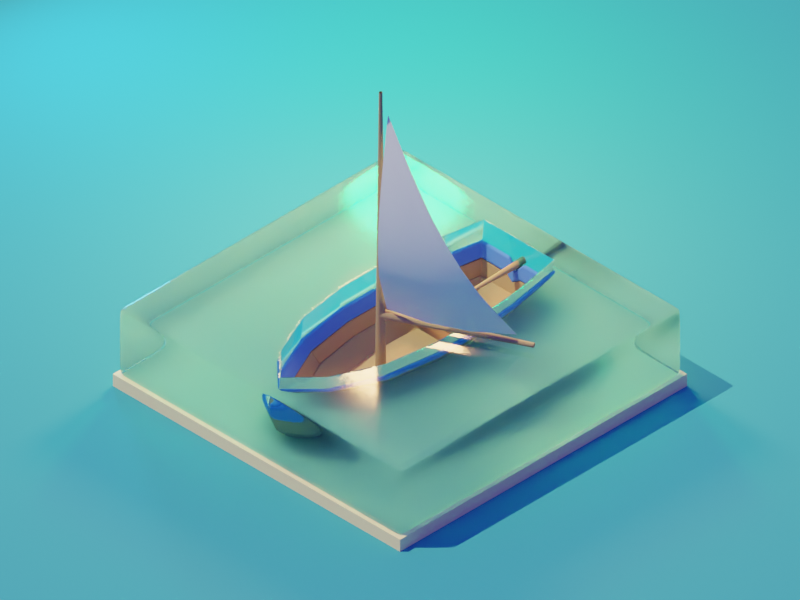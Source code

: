 # Source: 063-boat-2.blend  (saved by Blender 3.0.42; exported with 4.5.12 LTS)
import bpy
from mathutils import Matrix  # noqa: F401  (used for matrix-valued properties, if any)

bpy.ops.wm.read_factory_settings(use_empty=True)
scene = bpy.context.scene
scene.name = 'Scene'

# ---- collections
col_collection = bpy.data.collections.new('Collection'); scene.collection.children.link(col_collection)

# ---- materials (node trees are filled in below, after node groups)
mat_blue = bpy.data.materials.new('Blue')
mat_wood = bpy.data.materials.new('Wood')
mat_accent = bpy.data.materials.new('Accent')
mat_water = bpy.data.materials.new('Water')
mat_water.use_raytrace_refraction = True
mat_water.use_screen_refraction = True
mat_water.thickness_mode = 'SLAB'
mat_bg = bpy.data.materials.new('Bg')
mat_material_001 = bpy.data.materials.new('Material.001')

# ---- node groups
ng_auto_smooth = bpy.data.node_groups.new('Auto Smooth', 'GeometryNodeTree')
_s = ng_auto_smooth.interface.new_socket(name='Geometry', in_out='OUTPUT', socket_type='NodeSocketGeometry')
_s = ng_auto_smooth.interface.new_socket(name='Geometry', in_out='INPUT', socket_type='NodeSocketGeometry')
_s = ng_auto_smooth.interface.new_socket(name='Angle', in_out='INPUT', socket_type='NodeSocketFloat')
_s.subtype = 'ANGLE'
_s.min_value = 0.0
_s.max_value = 3.142
ng_auto_smooth.is_modifier = True
_N = ng_auto_smooth.nodes; _L = ng_auto_smooth.links
n0 = _N.new('NodeGroupOutput'); n0.name = 'Group Output'; n0.location = (480, -100)
n1 = _N.new('NodeGroupInput'); n1.name = 'Group Input'; n1.location = (-420, -300)
n2 = _N.new('NodeGroupInput'); n2.name = 'Group Input.001'; n2.location = (-60, -100)
n3 = _N.new('GeometryNodeSetShadeSmooth'); n3.name = 'Set Shade Smooth'; n3.location = (120, -100)
n3.domain = 'EDGE'
n4 = _N.new('GeometryNodeSetShadeSmooth'); n4.name = 'Set Shade Smooth.001'; n4.location = (300, -100)
n5 = _N.new('GeometryNodeInputMeshEdgeAngle'); n5.name = 'Edge Angle'; n5.location = (-420, -220)
n6 = _N.new('GeometryNodeInputEdgeSmooth'); n6.name = 'Is Edge Smooth'; n6.location = (-60, -160)
n7 = _N.new('GeometryNodeInputShadeSmooth'); n7.name = 'Is Face Smooth'; n7.location = (-240, -340)
n8 = _N.new('FunctionNodeBooleanMath'); n8.name = 'Boolean Math'; n8.location = (-60, -220)
n9 = _N.new('FunctionNodeCompare'); n9.name = 'Compare'; n9.location = (-240, -180)
n9.operation = 'LESS_EQUAL'
_L.new(n5.outputs[0], n9.inputs[0])
_L.new(n4.outputs[0], n0.inputs[0])
_L.new(n1.outputs[1], n9.inputs[1])
_L.new(n9.outputs[0], n8.inputs[0])
_L.new(n7.outputs[0], n8.inputs[1])
_L.new(n2.outputs[0], n3.inputs[0])
_L.new(n6.outputs[0], n3.inputs[1])
_L.new(n3.outputs[0], n4.inputs[0])
_L.new(n8.outputs[0], n3.inputs[2])
n0.is_active_output = True

# ---- material node trees
mat_blue.use_nodes = True; mat_blue.node_tree.nodes.clear()
_N = mat_blue.node_tree.nodes; _L = mat_blue.node_tree.links
n0 = _N.new('ShaderNodeBsdfPrincipled'); n0.name = 'Principled BSDF'; n0.location = (10, 300)
n0.distribution = 'GGX'
n0.subsurface_method = 'RANDOM_WALK_SKIN'
n0.inputs[0].default_value = (0.06789, 0.207, 0.8, 1.0)
n0.inputs[2].default_value = 1.0
n0.inputs[3].default_value = 1.45
n0.inputs[27].default_value = (0.0, 0.0, 0.0, 1.0)
n0.inputs[28].default_value = 1.0
n1 = _N.new('ShaderNodeOutputMaterial'); n1.name = 'Material Output'; n1.location = (300, 300)
_L.new(n0.outputs[0], n1.inputs[0])
n1.is_active_output = True
mat_wood.use_nodes = True; mat_wood.node_tree.nodes.clear()
_N = mat_wood.node_tree.nodes; _L = mat_wood.node_tree.links
n0 = _N.new('ShaderNodeBsdfPrincipled'); n0.name = 'Principled BSDF'; n0.location = (10, 300)
n0.distribution = 'GGX'
n0.subsurface_method = 'RANDOM_WALK_SKIN'
n0.inputs[0].default_value = (0.4079, 0.2614, 0.1379, 1.0)
n0.inputs[2].default_value = 1.0
n0.inputs[3].default_value = 1.45
n0.inputs[27].default_value = (0.0, 0.0, 0.0, 1.0)
n0.inputs[28].default_value = 1.0
n1 = _N.new('ShaderNodeOutputMaterial'); n1.name = 'Material Output'; n1.location = (300, 300)
_L.new(n0.outputs[0], n1.inputs[0])
n1.is_active_output = True
mat_accent.use_nodes = True; mat_accent.node_tree.nodes.clear()
_N = mat_accent.node_tree.nodes; _L = mat_accent.node_tree.links
n0 = _N.new('ShaderNodeBsdfPrincipled'); n0.name = 'Principled BSDF'; n0.location = (10, 300)
n0.distribution = 'GGX'
n0.subsurface_method = 'RANDOM_WALK_SKIN'
n0.inputs[2].default_value = 1.0
n0.inputs[3].default_value = 1.45
n0.inputs[27].default_value = (0.0, 0.0, 0.0, 1.0)
n0.inputs[28].default_value = 1.0
n1 = _N.new('ShaderNodeOutputMaterial'); n1.name = 'Material Output'; n1.location = (300, 300)
_L.new(n0.outputs[0], n1.inputs[0])
n1.is_active_output = True
mat_water.use_nodes = True; mat_water.node_tree.nodes.clear()
_N = mat_water.node_tree.nodes; _L = mat_water.node_tree.links
n0 = _N.new('ShaderNodeBsdfPrincipled'); n0.name = 'Principled BSDF'; n0.location = (10, 300)
n0.distribution = 'GGX'
n0.subsurface_method = 'RANDOM_WALK_SKIN'
n0.inputs[0].default_value = (0.1741, 0.8082, 1.0, 1.0)
n0.inputs[2].default_value = 0.1
n0.inputs[3].default_value = 1.45
n0.inputs[18].default_value = 1.0
n0.inputs[27].default_value = (0.0, 0.0, 0.0, 1.0)
n0.inputs[28].default_value = 1.0
n1 = _N.new('ShaderNodeOutputMaterial'); n1.name = 'Material Output'; n1.location = (300, 300)
_L.new(n0.outputs[0], n1.inputs[0])
n1.is_active_output = True
mat_bg.use_nodes = True; mat_bg.node_tree.nodes.clear()
_N = mat_bg.node_tree.nodes; _L = mat_bg.node_tree.links
n0 = _N.new('ShaderNodeBsdfPrincipled'); n0.name = 'Principled BSDF'; n0.location = (10, 300)
n0.distribution = 'GGX'
n0.subsurface_method = 'RANDOM_WALK_SKIN'
n0.inputs[0].default_value = (0.03721, 0.3025, 0.414, 1.0)
n0.inputs[2].default_value = 1.0
n0.inputs[3].default_value = 1.45
n0.inputs[27].default_value = (0.0, 0.0, 0.0, 1.0)
n0.inputs[28].default_value = 1.0
n1 = _N.new('ShaderNodeOutputMaterial'); n1.name = 'Material Output'; n1.location = (300, 300)
_L.new(n0.outputs[0], n1.inputs[0])
n1.is_active_output = True
mat_material_001.use_nodes = True; mat_material_001.node_tree.nodes.clear()
_N = mat_material_001.node_tree.nodes; _L = mat_material_001.node_tree.links
n0 = _N.new('ShaderNodeBsdfPrincipled'); n0.name = 'Principled BSDF'; n0.location = (10, 300)
n0.distribution = 'GGX'
n0.subsurface_method = 'RANDOM_WALK_SKIN'
n0.inputs[0].default_value = (1.0, 0.7849, 0.4353, 1.0)
n0.inputs[3].default_value = 1.45
n0.inputs[27].default_value = (0.0, 0.0, 0.0, 1.0)
n0.inputs[28].default_value = 1.0
n1 = _N.new('ShaderNodeOutputMaterial'); n1.name = 'Material Output'; n1.location = (300, 300)
_L.new(n0.outputs[0], n1.inputs[0])
n1.is_active_output = True

# ---- world
world_world = bpy.data.worlds.new('World'); scene.world = world_world
world_world.use_nodes = True; world_world.node_tree.nodes.clear()
_N = world_world.node_tree.nodes; _L = world_world.node_tree.links
n0 = _N.new('ShaderNodeOutputWorld'); n0.name = 'World Output'; n0.location = (300, 300)
n1 = _N.new('ShaderNodeBackground'); n1.name = 'Background'; n1.location = (10, 300)
n1.inputs[0].default_value = (0.1007, 0.08585, 0.5312, 1.0)
_L.new(n1.outputs[0], n0.inputs[0])
n0.is_active_output = True
world_world.color = (0.05088, 0.05088, 0.05088)
world_world.use_sun_shadow = False
world_world.sun_shadow_jitter_overblur = 0.0

# ---- cameras
cam_camera_001 = bpy.data.cameras.new('Camera.001')
cam_camera_001.type = 'ORTHO'
cam_camera_001.ortho_scale = 16.0

# ---- lights
light_sun = bpy.data.lights.new('Sun', 'SUN')
light_sun.color = (1.0, 0.9328, 0.5368)
light_sun.transmission_factor = 0.0
light_sun.energy = 3.0
light_sun.shadow_soft_size = 0.125
light_area = bpy.data.lights.new('Area', 'AREA')
light_area.color = (1.0, 0.4777, 0.163)
light_area.transmission_factor = 0.0
light_area.energy = 1178.0
light_area.shadow_soft_size = 2.55
light_area.shadow_maximum_resolution = 0.006
light_area.use_absolute_resolution = True
light_area.shape = 'DISK'
light_area.size = 2.55
light_area.size_y = 1.0
light_area_001 = bpy.data.lights.new('Area.001', 'AREA')
light_area_001.color = (0.09396, 0.6448, 1.0)
light_area_001.transmission_factor = 0.0
light_area_001.energy = 1178.0
light_area_001.shadow_soft_size = 2.55
light_area_001.shadow_maximum_resolution = 0.006
light_area_001.use_absolute_resolution = True
light_area_001.shape = 'DISK'
light_area_001.size = 2.55
light_area_001.size_y = 1.0
light_area_002 = bpy.data.lights.new('Area.002', 'AREA')
light_area_002.color = (0.003264, 1.0, 0.1917)
light_area_002.transmission_factor = 0.0
light_area_002.energy = 1178.0
light_area_002.shadow_soft_size = 2.55
light_area_002.shadow_maximum_resolution = 0.006
light_area_002.use_absolute_resolution = True
light_area_002.shape = 'DISK'
light_area_002.size = 2.55
light_area_002.size_y = 1.0

# ---- meshes
me_plane = bpy.data.meshes.new('Plane')
me_plane.from_pydata([(0.6872, -0.8488, -0.2803), (0.6872, -0.1045, -0.2803), (0.4371, 1.683, -0.2803), (0.5847, 0.9444, -0.2803), (0.53, -1.794, -0.2803), (0.1335, -2.607, -0.2803), (0.0, -2.767, -0.2803), (0.0, 1.683, -0.2803), (1.173, -1.042, 0.6519), (1.172, -0.1666, 0.6493), (0.8723, 2.2, 0.6545), (1.066, 1.045, 0.6501), (1.005, -2.186, 0.6558), (0.5728, -3.183, 0.6608), (0.002252, -3.728, 0.6621), (-6.248e-08, 2.13, 0.4433), (0.8939, -1.91, 0.0), (1.065, -0.88, 0.0), (1.065, -0.08605, 0.0), (0.9592, 1.0, 0.0), (0.747, 2.061, 0.0), (0.4533, -2.814, 0.0), (0.0, -3.358, 0.0), (0.0, 2.061, 0.0), (0.1486, 2.061, 0.0), (0.1797, 2.187, 0.6509), (0.08692, 1.683, -0.2803), (1.095, -0.9572, 0.3332), (1.094, -0.1285, 0.3307), (0.7945, 2.112, 0.3359), (-6.248e-08, 2.071, 0.2285), (0.4924, -2.988, 0.3414), (0.9254, -2.043, 0.3359), (0.9881, 1.019, 0.3314), (0.002252, -3.498, 0.3435), (0.1641, 2.099, 0.3323), (1.099, -0.1241, 0.3186), (1.177, -0.1621, 0.6372), (1.103, -2.217, 0.6158), (1.278, -1.054, 0.6216), (1.279, -0.1621, 0.6233), (1.278, -0.157, 0.6234), (1.172, 1.059, 0.6225), (0.9486, 2.291, 0.6121), (0.6524, -3.241, 0.61), (0.008696, -3.854, 0.6088), (0.1797, 2.293, 0.6216), (7.132e-08, 2.236, 0.414), (1.2, -0.1241, 0.3046), (7.132e-08, 2.177, 0.1992), (1.026, -2.069, 0.2987), (1.094, 1.033, 0.304), (0.1641, 2.205, 0.303), (1.2, -0.9683, 0.3034), (0.8699, 2.203, 0.2935), (0.5767, -3.04, 0.2923), (0.008696, -3.623, 0.2902), (1.2, -0.119, 0.3048)], [], [(27, 8, 37, 36), (35, 25, 15, 30), (31, 13, 12, 32), (28, 9, 11, 33), (32, 12, 8, 27), (34, 14, 13, 31), (33, 11, 10, 29), (4, 0, 17, 16), (0, 1, 18, 17), (1, 3, 19, 18), (3, 2, 20, 19), (5, 4, 16, 21), (6, 5, 21, 22), (26, 7, 23, 24), (2, 26, 24, 20), (29, 10, 25, 35), (53, 48, 40, 39), (52, 49, 47, 46), (55, 50, 38, 44), (57, 51, 42, 41), (50, 53, 39, 38), (56, 55, 44, 45), (51, 54, 43, 42), (54, 52, 46, 43), (32, 27, 53, 50), (37, 8, 39, 40), (28, 33, 51, 57), (11, 9, 41, 42), (31, 32, 50, 55), (10, 11, 42, 43), (35, 30, 49, 52), (12, 13, 44, 38), (14, 34, 56, 45), (25, 10, 43, 46), (27, 36, 48, 53), (13, 14, 45, 44), (29, 35, 52, 54), (9, 28, 57, 41), (15, 25, 46, 47), (33, 29, 54, 51), (36, 37, 40, 48), (34, 31, 55, 56), (8, 12, 38, 39), (30, 15, 47, 49)])
me_plane.polygons.foreach_set('use_smooth', [True] * 44)
_uv = me_plane.uv_layers.new(name='UVMap')
_uv.uv.foreach_set('vector', [0.0, 0.0, 0.0, 0.0, 0.0, 0.0, 0.0, 0.0, 0.0, 0.0, 0.0, 0.0, 0.0, 0.0, 0.0, 0.0, 0.0, 0.0, 0.0, 0.0, 0.0, 0.0, 0.0, 0.0, 0.0, 0.0, 0.0, 0.0, 0.0, 0.0, 0.0, 0.0, 0.0, 0.0, 0.0, 0.0, 0.0, 0.0, 0.0, 0.0, 0.0, 0.0, 0.0, 0.0, 0.0, 0.0, 0.0, 0.0, 0.0, 0.0, 0.0, 0.0, 0.0, 0.0, 0.0, 0.0, 0.0, 0.0, 0.0, 0.0, 0.0, 0.0, 0.0, 0.0, 0.0, 0.0, 0.0, 0.0, 0.0, 0.0, 0.0, 0.0, 0.0, 0.0, 0.0, 0.0, 0.0, 0.0, 0.0, 0.0, 0.0, 0.0, 0.0, 0.0, 0.0, 0.0, 0.0, 0.0, 0.0, 0.0, 0.0, 0.0, 0.0, 0.0, 0.0, 0.0, 0.0, 0.0, 0.0, 0.0, 0.0, 0.0, 0.0, 0.0, 0.0, 0.0, 0.0, 0.0, 0.0, 0.0, 0.0, 0.0, 0.0, 0.0, 0.0, 0.0, 0.0, 0.0, 0.0, 0.0, 0.0, 0.0, 0.0, 0.0, 0.0, 0.0, 0.0, 0.0, 0.0, 0.0, 0.0, 0.0, 0.0, 0.0, 0.0, 0.0, 0.0, 0.0, 0.0, 0.0, 0.0, 0.0, 0.0, 0.0, 0.0, 0.0, 0.0, 0.0, 0.0, 0.0, 0.0, 0.0, 0.0, 0.0, 0.0, 0.0, 0.0, 0.0, 0.0, 0.0, 0.0, 0.0, 0.0, 0.0, 0.0, 0.0, 0.0, 0.0, 0.0, 0.0, 0.0, 0.0, 0.0, 0.0, 0.0, 0.0, 0.0, 0.0, 0.0, 0.0, 0.0, 0.0, 0.0, 0.0, 0.0, 0.0, 0.0, 0.0, 0.0, 0.0, 0.0, 0.0, 0.0, 0.0, 0.0, 0.0, 0.0, 0.0, 0.0, 0.0, 0.0, 0.0, 0.0, 0.0, 0.0, 0.0, 0.0, 0.0, 0.0, 0.0, 0.0, 0.0, 0.0, 0.0, 0.0, 0.0, 0.0, 0.0, 0.0, 0.0, 0.0, 0.0, 0.0, 0.0, 0.0, 0.0, 0.0, 0.0, 0.0, 0.0, 0.0, 0.0, 0.0, 0.0, 0.0, 0.0, 0.0, 0.0, 0.0, 0.0, 0.0, 0.0, 0.0, 0.0, 0.0, 0.0, 0.0, 0.0, 0.0, 0.0, 0.0, 0.0, 0.0, 0.0, 0.0, 0.0, 0.0, 0.0, 0.0, 0.0, 0.0, 0.0, 0.0, 0.0, 0.0, 0.0, 0.0, 0.0, 0.0, 0.0, 0.0, 0.0, 0.0, 0.0, 0.0, 0.0, 0.0, 0.0, 0.0, 0.0, 0.0, 0.0, 0.0, 0.0, 0.0, 0.0, 0.0, 0.0, 0.0, 0.0, 0.0, 0.0, 0.0, 0.0, 0.0, 0.0, 0.0, 0.0, 0.0, 0.0, 0.0, 0.0, 0.0, 0.0, 0.0, 0.0, 0.0, 0.0, 0.0, 0.0, 0.0, 0.0, 0.0, 0.0, 0.0, 0.0, 0.0, 0.0, 0.0, 0.0, 0.0, 0.0, 0.0, 0.0, 0.0, 0.0, 0.0, 0.0, 0.0, 0.0, 0.0, 0.0, 0.0, 0.0, 0.0, 0.0, 0.0, 0.0, 0.0, 0.0, 0.0, 0.0, 0.0, 0.0, 0.0, 0.0, 0.0, 0.0, 0.0, 0.0, 0.0, 0.0])
me_plane.materials.append(mat_blue)
me_plane.update()
me_plane_001 = bpy.data.meshes.new('Plane.001')
me_plane_001.from_pydata([(-0.05722, 0.1193, 5.622), (0.003802, 0.1193, 1.37), (-0.02968, 2.577, 1.37), (0.1733, 0.5323, 4.907), (0.1586, 0.1193, 4.907), (0.2929, 0.1193, 4.402), (0.3992, 0.1193, 3.896), (0.466, 0.1193, 3.391), (0.4826, 0.1193, 2.886), (0.4303, 0.1193, 2.38), (0.2169, 0.1193, 1.875), (0.1712, 2.285, 1.875), (0.343, 1.992, 2.38), (0.4347, 1.7, 2.886), (0.4551, 1.408, 3.391), (0.4028, 1.116, 3.896), (0.3011, 0.8244, 4.402), (0.1646, 0.9384, 1.37), (0.1571, 1.757, 1.37), (0.1713, 0.3946, 4.907), (0.1664, 0.2569, 4.907), (0.3054, 0.3543, 4.402), (0.3081, 0.5893, 4.402), (0.4149, 0.4516, 3.896), (0.4087, 0.784, 3.896), (0.483, 0.549, 3.391), (0.4675, 0.9787, 3.391), (0.4973, 0.6463, 2.886), (0.4808, 1.173, 2.886), (0.4501, 0.7437, 2.38), (0.4262, 1.368, 2.38), (0.3117, 0.841, 1.875), (0.3164, 1.563, 1.875)], [], [(0, 4, 20, 19, 3), (20, 4, 5, 21), (31, 10, 1, 17), (21, 5, 6, 23), (23, 6, 7, 25), (25, 7, 8, 27), (27, 8, 9, 29), (29, 9, 10, 31), (12, 30, 32, 11), (30, 29, 31, 32), (13, 28, 30, 12), (28, 27, 29, 30), (14, 26, 28, 13), (26, 25, 27, 28), (15, 24, 26, 14), (24, 23, 25, 26), (16, 22, 24, 15), (22, 21, 23, 24), (11, 32, 18, 2), (32, 31, 17, 18), (3, 19, 22, 16), (19, 20, 21, 22)])
me_plane_001.polygons.foreach_set('use_smooth', [True] * 22)
_uv = me_plane_001.uv_layers.new(name='UVMap')
_uv.uv.foreach_set('vector', [0.0, 0.0, 0.1681, 0.0, 0.1121, 0.05603, 0.05603, 0.1121, 0.0, 0.1681, 0.1121, 0.05603, 0.1681, 0.0, 0.2869, 0.0, 0.1913, 0.09565, 0.5874, 0.2937, 0.8812, 0.0, 1.0, 0.0, 0.6667, 0.3333, 0.1913, 0.09565, 0.2869, 0.0, 0.4058, 0.0, 0.2705, 0.1353, 0.2705, 0.1353, 0.4058, 0.0, 0.5246, 0.0, 0.3498, 0.1749, 0.3498, 0.1749, 0.5246, 0.0, 0.6435, 0.0, 0.429, 0.2145, 0.429, 0.2145, 0.6435, 0.0, 0.7623, 0.0, 0.5082, 0.2541, 0.5082, 0.2541, 0.7623, 0.0, 0.8812, 0.0, 0.5874, 0.2937, 0.0, 0.7623, 0.2541, 0.5082, 0.2937, 0.5874, 0.0, 0.8812, 0.2541, 0.5082, 0.5082, 0.2541, 0.5874, 0.2937, 0.2937, 0.5874, 0.0, 0.6435, 0.2145, 0.429, 0.2541, 0.5082, 0.0, 0.7623, 0.2145, 0.429, 0.429, 0.2145, 0.5082, 0.2541, 0.2541, 0.5082, 0.0, 0.5246, 0.1749, 0.3498, 0.2145, 0.429, 0.0, 0.6435, 0.1749, 0.3498, 0.3498, 0.1749, 0.429, 0.2145, 0.2145, 0.429, 0.0, 0.4058, 0.1353, 0.2705, 0.1749, 0.3498, 0.0, 0.5246, 0.1353, 0.2705, 0.2705, 0.1353, 0.3498, 0.1749, 0.1749, 0.3498, 0.0, 0.2869, 0.09565, 0.1913, 0.1353, 0.2705, 0.0, 0.4058, 0.09565, 0.1913, 0.1913, 0.09565, 0.2705, 0.1353, 0.1353, 0.2705, 0.0, 0.8812, 0.2937, 0.5874, 0.3333, 0.6667, 0.0, 1.0, 0.2937, 0.5874, 0.5874, 0.2937, 0.6667, 0.3333, 0.3333, 0.6667, 0.0, 0.1681, 0.05603, 0.1121, 0.09565, 0.1913, 0.0, 0.2869, 0.05603, 0.1121, 0.1121, 0.05603, 0.1913, 0.09565, 0.09565, 0.1913])
me_plane_001.materials.append(mat_accent)
me_plane_001.update()
me_circle = bpy.data.meshes.new('Circle')
me_circle.from_pydata([(1.602e-08, -1.003, 0.02), (-0.009999, -1.003, 0.01732), (-0.01732, -1.003, 0.009999), (-0.02, -1.003, 3.361e-07), (-0.01732, -1.003, -0.009998), (-0.009999, -1.003, -0.01732), (1.777e-08, -1.003, -0.02), (0.009999, -1.003, -0.01732), (0.01732, -1.003, -0.009998), (0.02, -1.003, 3.372e-07), (0.01732, -1.003, 0.009999), (0.009999, -1.003, 0.01732), (1.551e-08, 0.2529, 0.05774), (-0.02887, 0.2529, 0.05), (-0.05, 0.2529, 0.02887), (-0.05774, 0.2529, 2.955e-07), (-0.05, 0.2529, -0.02887), (-0.02887, 0.2529, -0.05), (2.056e-08, 0.2529, -0.05774), (0.02887, 0.2529, -0.05), (0.05, 0.2529, -0.02887), (0.05774, 0.2529, 2.987e-07), (0.05, 0.2529, 0.02887), (0.02887, 0.2529, 0.05)], [], [(5, 4, 16, 17), (0, 11, 23, 12), (2, 1, 13, 14), (9, 8, 20, 21), (6, 5, 17, 18), (3, 2, 14, 15), (10, 9, 21, 22), (7, 6, 18, 19), (4, 3, 15, 16), (11, 10, 22, 23), (1, 0, 12, 13), (8, 7, 19, 20), (13, 12, 23, 22, 21, 20, 19, 18, 17, 16, 15, 14)])
me_circle.polygons.foreach_set('use_smooth', [True] * 13)
_uv = me_circle.uv_layers.new(name='UVMap')
_uv.uv.foreach_set('vector', [0.0, 0.0, 0.0, 0.0, 0.0, 0.0, 0.0, 0.0, 0.0, 0.0, 0.0, 0.0, 0.0, 0.0, 0.0, 0.0, 0.0, 0.0, 0.0, 0.0, 0.0, 0.0, 0.0, 0.0, 0.0, 0.0, 0.0, 0.0, 0.0, 0.0, 0.0, 0.0, 0.0, 0.0, 0.0, 0.0, 0.0, 0.0, 0.0, 0.0, 0.0, 0.0, 0.0, 0.0, 0.0, 0.0, 0.0, 0.0, 0.0, 0.0, 0.0, 0.0, 0.0, 0.0, 0.0, 0.0, 0.0, 0.0, 0.0, 0.0, 0.0, 0.0, 0.0, 0.0, 0.0, 0.0, 0.0, 0.0, 0.0, 0.0, 0.0, 0.0, 0.0, 0.0, 0.0, 0.0, 0.0, 0.0, 0.0, 0.0, 0.0, 0.0, 0.0, 0.0, 0.0, 0.0, 0.0, 0.0, 0.0, 0.0, 0.0, 0.0, 0.0, 0.0, 0.0, 0.0, 0.0, 0.0, 0.0, 0.0, 0.0, 0.0, 0.0, 0.0, 0.0, 0.0, 0.0, 0.0, 0.0, 0.0, 0.0, 0.0, 0.0, 0.0, 0.0, 0.0, 0.0, 0.0, 0.0, 0.0])
me_circle.materials.append(mat_wood)
me_circle.update()
me_plane_002 = bpy.data.meshes.new('Plane.002')
me_plane_002.from_pydata([(-0.03816, -0.03816, 0.0), (0.03816, -0.03816, 0.0), (-0.03816, 0.03816, 0.0), (0.03816, 0.03816, 0.0), (-0.03816, -0.03816, -0.9419), (0.03816, -0.03816, -0.9419), (-0.03816, 0.03816, -0.9419), (0.03816, 0.03816, -0.9419)], [], [(0, 1, 3, 2), (4, 6, 7, 5), (1, 5, 7, 3), (2, 6, 4, 0), (3, 7, 6, 2), (0, 4, 5, 1)])
_uv = me_plane_002.uv_layers.new(name='UVMap')
_uv.uv.foreach_set('vector', [0.0, 0.0, 1.0, 0.0, 1.0, 1.0, 0.0, 1.0, 0.0, 0.0, 0.0, 1.0, 1.0, 1.0, 1.0, 0.0, 1.0, 0.0, 1.0, 0.0, 1.0, 1.0, 1.0, 1.0, 0.0, 1.0, 0.0, 1.0, 0.0, 0.0, 0.0, 0.0, 1.0, 1.0, 1.0, 1.0, 0.0, 1.0, 0.0, 1.0, 0.0, 0.0, 0.0, 0.0, 1.0, 0.0, 1.0, 0.0])
me_plane_002.materials.append(mat_wood)
me_plane_002.update()
me_plane_003 = bpy.data.meshes.new('Plane.003')
me_plane_003.from_pydata([(-0.03084, -0.009835, 0.4526), (-0.03084, -0.009835, 0.05903), (-0.01556, 0.469, 0.3345), (-0.01556, 0.469, 0.05903), (0.02953, -0.009835, 0.4526), (0.02953, -0.009835, 0.05903), (0.01426, 0.469, 0.3345), (0.01426, 0.469, 0.05903)], [], [(0, 2, 3, 1), (4, 5, 7, 6), (3, 2, 6, 7), (0, 1, 5, 4), (1, 3, 7, 5), (2, 0, 4, 6)])
_uv = me_plane_003.uv_layers.new(name='UVMap')
_uv.uv.foreach_set('vector', [0.0, 0.0, 0.0, 1.0, 1.0, 1.0, 1.0, 0.0, 0.0, 0.0, 1.0, 0.0, 1.0, 1.0, 0.0, 1.0, 1.0, 1.0, 0.0, 1.0, 0.0, 1.0, 1.0, 1.0, 0.0, 0.0, 1.0, 0.0, 1.0, 0.0, 0.0, 0.0, 1.0, 0.0, 1.0, 1.0, 1.0, 1.0, 1.0, 0.0, 0.0, 1.0, 0.0, 0.0, 0.0, 0.0, 0.0, 1.0])
me_plane_003.materials.append(mat_wood)
me_plane_003.update()
me_plane_004 = bpy.data.meshes.new('Plane.004')
me_plane_004.from_pydata([(0.6872, -0.8488, -0.2803), (0.6872, -0.1045, -0.2803), (0.4371, 1.683, -0.2803), (0.5847, 0.9444, -0.2803), (0.53, -1.794, -0.2803), (0.1335, -2.607, -0.2803), (0.0, -2.767, -0.2803), (0.0, 1.683, -0.2803), (0.08692, 1.683, -0.2803), (0.0, -2.767, -0.2113), (0.0, 1.683, -0.2113), (0.53, -1.794, -0.2113), (0.6872, -0.8488, -0.2113), (0.6872, -0.1045, -0.2113), (0.5847, 0.9444, -0.2113), (0.4371, 1.683, -0.2113), (0.1335, -2.607, -0.2113), (0.08692, 1.683, -0.2113)], [], [(4, 5, 6, 7, 8, 2, 3, 1, 0), (11, 12, 13, 14, 15, 17, 10, 9, 16), (7, 10, 17, 8), (2, 15, 14, 3), (0, 12, 11, 4), (8, 17, 15, 2), (4, 11, 16, 5), (1, 13, 12, 0), (5, 16, 9, 6), (3, 14, 13, 1)])
me_plane_004.polygons.foreach_set('use_smooth', [True] * 10)
_uv = me_plane_004.uv_layers.new(name='UVMap')
_uv.uv.foreach_set('vector', [0.0, 0.0, 0.0, 0.0, 0.0, 0.0, 0.0, 0.0, 0.0, 0.0, 0.0, 0.0, 0.0, 0.0, 0.0, 0.0, 0.0, 0.0, 0.0, 0.0, 0.0, 0.0, 0.0, 0.0, 0.0, 0.0, 0.0, 0.0, 0.0, 0.0, 0.0, 0.0, 0.0, 0.0, 0.0, 0.0, 0.0, 0.0, 0.0, 0.0, 0.0, 0.0, 0.0, 0.0, 0.0, 0.0, 0.0, 0.0, 0.0, 0.0, 0.0, 0.0, 0.0, 0.0, 0.0, 0.0, 0.0, 0.0, 0.0, 0.0, 0.0, 0.0, 0.0, 0.0, 0.0, 0.0, 0.0, 0.0, 0.0, 0.0, 0.0, 0.0, 0.0, 0.0, 0.0, 0.0, 0.0, 0.0, 0.0, 0.0, 0.0, 0.0, 0.0, 0.0, 0.0, 0.0, 0.0, 0.0, 0.0, 0.0, 0.0, 0.0, 0.0, 0.0, 0.0, 0.0, 0.0, 0.0, 0.0, 0.0])
me_plane_004.materials.append(mat_wood)
me_plane_004.update()
me_plane_005 = bpy.data.meshes.new('Plane.005')
me_plane_005.from_pydata([(0.7023, -0.85, -0.3008), (0.7023, -0.1037, -0.3008), (0.4451, 1.693, -0.3024), (0.5997, 0.9466, -0.3008), (0.5443, -1.798, -0.3008), (0.1461, -2.615, -0.3008), (0.0, -2.777, -0.3008), (0.0, 1.698, -0.3008), (0.9083, -1.915, -0.02054), (1.08, -0.8813, -0.02049), (1.08, -0.08531, -0.02048), (0.9742, 1.002, -0.02048), (0.7551, 2.071, -0.0221), (0.4659, -2.822, -0.02052), (0.0, -3.367, -0.02047), (0.0, 2.076, -0.02047), (0.1486, 2.076, -0.02047), (0.08692, 1.698, -0.3008), (0.8612, -1.9, 0.04688), (1.031, -0.8772, 0.04664), (1.031, -0.08773, 0.04657), (0.9251, 0.9949, 0.04657), (0.7273, 2.037, 0.05427), (0.4244, -2.795, 0.04677), (0.0, -3.336, 0.04653), (0.1486, 2.026, 0.04653), (0.0, 2.026, 0.04653), (0.6528, -0.846, -0.2336), (0.4972, -1.783, -0.2334), (0.6527, -0.1062, -0.2337), (0.5506, 0.9393, -0.2337), (0.4173, 1.659, -0.226), (0.1046, -2.588, -0.2335), (0.0, -2.745, -0.2338), (0.0, 1.648, -0.2338), (0.08692, 1.648, -0.2338)], [], [(4, 0, 9, 8), (0, 1, 10, 9), (1, 3, 11, 10), (3, 2, 12, 11), (5, 4, 8, 13), (6, 5, 13, 14), (17, 7, 15, 16), (2, 17, 16, 12), (28, 18, 19, 27), (27, 19, 20, 29), (29, 20, 21, 30), (30, 21, 22, 31), (32, 23, 18, 28), (33, 24, 23, 32), (35, 25, 26, 34), (31, 22, 25, 35), (3, 30, 31, 2), (12, 22, 21, 11), (5, 32, 28, 4), (8, 18, 23, 13), (6, 33, 32, 5), (13, 23, 24, 14), (17, 35, 34, 7), (15, 26, 25, 16), (4, 28, 27, 0), (16, 25, 22, 12), (9, 19, 18, 8), (0, 27, 29, 1), (2, 31, 35, 17), (10, 20, 19, 9), (1, 29, 30, 3), (11, 21, 20, 10)])
me_plane_005.polygons.foreach_set('use_smooth', [True] * 32)
_uv = me_plane_005.uv_layers.new(name='UVMap')
_uv.uv.foreach_set('vector', [0.0, 0.0, 0.0, 0.0, 0.0, 0.0, 0.0, 0.0, 0.0, 0.0, 0.0, 0.0, 0.0, 0.0, 0.0, 0.0, 0.0, 0.0, 0.0, 0.0, 0.0, 0.0, 0.0, 0.0, 0.0, 0.0, 0.0, 0.0, 0.0, 0.0, 0.0, 0.0, 0.0, 0.0, 0.0, 0.0, 0.0, 0.0, 0.0, 0.0, 0.0, 0.0, 0.0, 0.0, 0.0, 0.0, 0.0, 0.0, 0.0, 0.0, 0.0, 0.0, 0.0, 0.0, 0.0, 0.0, 0.0, 0.0, 0.0, 0.0, 0.0, 0.0, 0.0, 0.0, 0.0, 0.0, 0.0, 0.0, 0.0, 0.0, 0.0, 0.0, 0.0, 0.0, 0.0, 0.0, 0.0, 0.0, 0.0, 0.0, 0.0, 0.0, 0.0, 0.0, 0.0, 0.0, 0.0, 0.0, 0.0, 0.0, 0.0, 0.0, 0.0, 0.0, 0.0, 0.0, 0.0, 0.0, 0.0, 0.0, 0.0, 0.0, 0.0, 0.0, 0.0, 0.0, 0.0, 0.0, 0.0, 0.0, 0.0, 0.0, 0.0, 0.0, 0.0, 0.0, 0.0, 0.0, 0.0, 0.0, 0.0, 0.0, 0.0, 0.0, 0.0, 0.0, 0.0, 0.0, 0.0, 0.0, 0.0, 0.0, 0.0, 0.0, 0.0, 0.0, 0.0, 0.0, 0.0, 0.0, 0.0, 0.0, 0.0, 0.0, 0.0, 0.0, 0.0, 0.0, 0.0, 0.0, 0.0, 0.0, 0.0, 0.0, 0.0, 0.0, 0.0, 0.0, 0.0, 0.0, 0.0, 0.0, 0.0, 0.0, 0.0, 0.0, 0.0, 0.0, 0.0, 0.0, 0.0, 0.0, 0.0, 0.0, 0.0, 0.0, 0.0, 0.0, 0.0, 0.0, 0.0, 0.0, 0.0, 0.0, 0.0, 0.0, 0.0, 0.0, 0.0, 0.0, 0.0, 0.0, 0.0, 0.0, 0.0, 0.0, 0.0, 0.0, 0.0, 0.0, 0.0, 0.0, 0.0, 0.0, 0.0, 0.0, 0.0, 0.0, 0.0, 0.0, 0.0, 0.0, 0.0, 0.0, 0.0, 0.0, 0.0, 0.0, 0.0, 0.0, 0.0, 0.0, 0.0, 0.0, 0.0, 0.0, 0.0, 0.0, 0.0, 0.0, 0.0, 0.0, 0.0, 0.0, 0.0, 0.0, 0.0, 0.0, 0.0, 0.0, 0.0, 0.0, 0.0, 0.0, 0.0, 0.0, 0.0, 0.0, 0.0, 0.0, 0.0, 0.0, 0.0, 0.0, 0.0, 0.0])
me_plane_005.materials.append(mat_wood)
me_plane_005.update()
me_plane_006 = bpy.data.meshes.new('Plane.006')
me_plane_006.from_pydata([(0.8655, -1.897, 0.01421), (1.032, -0.8778, 0.008967), (1.032, -0.08776, 0.008177), (0.9266, 0.9937, 0.009142), (0.7265, 2.036, 0.0116), (0.4269, -2.797, 0.01516), (0.0, -3.338, 0.01628), (0.0, 2.028, 0.009184), (0.1486, 2.028, 0.009184), (1.11, -0.9616, 0.3278), (1.11, -0.1255, 0.3268), (0.8045, 2.124, 0.3302), (0.0, 2.087, 0.224), (0.5063, -2.994, 0.3342), (0.9438, -2.042, 0.3328), (1.004, 1.023, 0.3267), (0.0, -3.568, 0.3349), (0.1641, 2.116, 0.3278), (0.8613, -1.905, 0.009902), (0.9395, -2.05, 0.3285), (0.9259, 0.9968, 0.008126), (1.005, 1.019, 0.3278), (0.9325, -1.916, -0.01173), (1.105, -0.8827, -0.01065), (1.105, -0.08402, -0.009695), (0.9987, 1.004, -0.009624), (0.9978, 1.008, -0.01083), (0.7778, 2.099, -0.01739), (0.4847, -2.833, -0.0181), (0.9275, -1.926, -0.01683), (0.0, -3.382, -0.01929), (0.1486, 2.1, -0.01088), (0.0, 2.1, -0.01088), (1.183, -0.9683, 0.3077), (0.8564, 2.186, 0.3012), (0.5616, -3.033, 0.3), (0.0, -3.612, 0.2993), (1.183, -0.1223, 0.3089), (0.0, 2.16, 0.2039), (1.011, -2.061, 0.3069), (1.076, 1.033, 0.3078), (0.1641, 2.188, 0.3077), (1.077, 1.03, 0.309), (1.006, -2.071, 0.3018)], [], [(4, 11, 17, 8), (3, 21, 11, 4), (6, 16, 13, 5), (18, 19, 9, 1), (2, 10, 15, 20), (5, 13, 14, 0), (8, 17, 12, 7), (1, 9, 10, 2), (27, 31, 41, 34), (26, 27, 34, 40), (30, 28, 35, 36), (22, 23, 33, 39), (24, 25, 42, 37), (28, 29, 43, 35), (31, 32, 38, 41), (23, 24, 37, 33), (13, 16, 36, 35), (6, 5, 28, 30), (9, 19, 39, 33), (8, 7, 32, 31), (15, 10, 37, 42), (19, 18, 22, 39), (14, 13, 35, 43), (18, 1, 23, 22), (21, 3, 26, 40), (12, 17, 41, 38), (1, 2, 24, 23), (10, 9, 33, 37), (2, 20, 25, 24), (17, 11, 34, 41), (0, 14, 43, 29), (3, 4, 27, 26), (11, 21, 40, 34), (4, 8, 31, 27), (20, 15, 42, 25), (5, 0, 29, 28)])
me_plane_006.polygons.foreach_set('use_smooth', [True] * 36)
_uv = me_plane_006.uv_layers.new(name='UVMap')
_uv.uv.foreach_set('vector', [0.0, 0.0, 0.0, 0.0, 0.0, 0.0, 0.0, 0.0, 0.0, 0.0, 0.0, 0.0, 0.0, 0.0, 0.0, 0.0, 0.0, 0.0, 0.0, 0.0, 0.0, 0.0, 0.0, 0.0, 0.0, 0.0, 0.0, 0.0, 0.0, 0.0, 0.0, 0.0, 0.0, 0.0, 0.0, 0.0, 0.0, 0.0, 0.0, 0.0, 0.0, 0.0, 0.0, 0.0, 0.0, 0.0, 0.0, 0.0, 0.0, 0.0, 0.0, 0.0, 0.0, 0.0, 0.0, 0.0, 0.0, 0.0, 0.0, 0.0, 0.0, 0.0, 0.0, 0.0, 0.0, 0.0, 0.0, 0.0, 0.0, 0.0, 0.0, 0.0, 0.0, 0.0, 0.0, 0.0, 0.0, 0.0, 0.0, 0.0, 0.0, 0.0, 0.0, 0.0, 0.0, 0.0, 0.0, 0.0, 0.0, 0.0, 0.0, 0.0, 0.0, 0.0, 0.0, 0.0, 0.0, 0.0, 0.0, 0.0, 0.0, 0.0, 0.0, 0.0, 0.0, 0.0, 0.0, 0.0, 0.0, 0.0, 0.0, 0.0, 0.0, 0.0, 0.0, 0.0, 0.0, 0.0, 0.0, 0.0, 0.0, 0.0, 0.0, 0.0, 0.0, 0.0, 0.0, 0.0, 0.0, 0.0, 0.0, 0.0, 0.0, 0.0, 0.0, 0.0, 0.0, 0.0, 0.0, 0.0, 0.0, 0.0, 0.0, 0.0, 0.0, 0.0, 0.0, 0.0, 0.0, 0.0, 0.0, 0.0, 0.0, 0.0, 0.0, 0.0, 0.0, 0.0, 0.0, 0.0, 0.0, 0.0, 0.0, 0.0, 0.0, 0.0, 0.0, 0.0, 0.0, 0.0, 0.0, 0.0, 0.0, 0.0, 0.0, 0.0, 0.0, 0.0, 0.0, 0.0, 0.0, 0.0, 0.0, 0.0, 0.0, 0.0, 0.0, 0.0, 0.0, 0.0, 0.0, 0.0, 0.0, 0.0, 0.0, 0.0, 0.0, 0.0, 0.0, 0.0, 0.0, 0.0, 0.0, 0.0, 0.0, 0.0, 0.0, 0.0, 0.0, 0.0, 0.0, 0.0, 0.0, 0.0, 0.0, 0.0, 0.0, 0.0, 0.0, 0.0, 0.0, 0.0, 0.0, 0.0, 0.0, 0.0, 0.0, 0.0, 0.0, 0.0, 0.0, 0.0, 0.0, 0.0, 0.0, 0.0, 0.0, 0.0, 0.0, 0.0, 0.0, 0.0, 0.0, 0.0, 0.0, 0.0, 0.0, 0.0, 0.0, 0.0, 0.0, 0.0, 0.0, 0.0, 0.0, 0.0, 0.0, 0.0, 0.0, 0.0, 0.0, 0.0, 0.0, 0.0, 0.0, 0.0, 0.0, 0.0, 0.0, 0.0, 0.0, 0.0, 0.0, 0.0, 0.0, 0.0, 0.0, 0.0, 0.0, 0.0, 0.0, 0.0, 0.0, 0.0, 0.0, 0.0, 0.0, 0.0])
me_plane_006.materials.append(mat_wood)
me_plane_006.update()
me_plane_007 = bpy.data.meshes.new('Plane.007')
me_plane_007.from_pydata([(-1.07, -0.2543, 0.391), (1.07, -0.2543, 0.391), (-1.009, 0.2543, 0.391), (1.009, 0.2543, 0.391), (-1.009, 0.2543, 0.2515), (-1.07, -0.2543, 0.2515), (1.07, -0.2543, 0.2515), (1.009, 0.2543, 0.2515)], [], [(0, 1, 3, 2), (5, 4, 7, 6), (1, 6, 7, 3), (2, 4, 5, 0), (3, 7, 4, 2), (0, 5, 6, 1)])
me_plane_007.polygons.foreach_set('use_smooth', [True] * 6)
_uv = me_plane_007.uv_layers.new(name='UVMap')
_uv.uv.foreach_set('vector', [0.0, 0.0, 1.0, 0.0, 1.0, 1.0, 0.0, 1.0, 0.0, 0.0, 0.0, 1.0, 1.0, 1.0, 1.0, 0.0, 1.0, 0.0, 1.0, 0.0, 1.0, 1.0, 1.0, 1.0, 0.0, 1.0, 0.0, 1.0, 0.0, 0.0, 0.0, 0.0, 1.0, 1.0, 1.0, 1.0, 0.0, 1.0, 0.0, 1.0, 0.0, 0.0, 0.0, 0.0, 1.0, 0.0, 1.0, 0.0])
me_plane_007.materials.append(mat_wood)
me_plane_007.update()
me_plane_008 = bpy.data.meshes.new('Plane.008')
me_plane_008.from_pydata([(-4.0, -4.0, 0.0), (4.0, -4.0, 0.0), (-4.0, 4.0, 0.0), (4.0, 4.0, 0.0), (-4.0, 0.0, 0.0), (0.0, -4.0, 0.0), (4.0, 0.0, 0.0), (0.0, 4.0, 0.0), (0.0, 0.0, 0.0), (-4.0, -2.0, 0.0), (2.0, -4.0, 0.0), (4.0, 2.0, 0.0), (-2.0, 4.0, 0.0), (-4.0, 2.0, 0.0), (-2.0, -4.0, 0.0), (4.0, -2.0, 0.0), (2.0, 4.0, 0.0), (0.0, 2.0, 0.0), (0.0, -2.0, 0.0), (-2.0, 0.0, 0.0), (2.0, 0.0, 0.0), (2.0, -2.0, 0.0), (-2.0, -2.0, 0.0), (-2.0, 2.0, 0.0), (2.0, 2.0, 0.0), (-4.0, -3.0, 0.0), (3.0, -4.0, 0.0), (4.0, 3.0, 0.0), (-3.0, 4.0, 0.0), (-4.0, 1.0, 0.0), (-1.0, -4.0, 0.0), (4.0, -1.0, 0.0), (1.0, 4.0, 0.0), (0.0, 3.0, 0.0), (0.0, -1.0, 0.0), (-3.0, 0.0, 0.0), (1.0, 0.0, 0.0), (-4.0, -1.0, 0.0), (1.0, -4.0, 0.0), (4.0, 1.0, 0.0), (-1.0, 4.0, 0.0), (-4.0, 3.0, 0.0), (-3.0, -4.0, 0.0), (4.0, -3.0, 0.0), (3.0, 4.0, 0.0), (0.0, 1.0, 0.0), (0.0, -3.0, 0.0), (-1.0, 0.0, 0.0), (3.0, 0.0, 0.0), (2.0, -1.0, 0.0), (2.0, -3.0, 0.0), (1.0, -2.0, 0.0), (3.0, -2.0, 0.0), (-2.0, -1.0, 0.0), (-2.0, -3.0, 0.0), (-3.0, -2.0, 0.0), (-1.0, -2.0, 0.0), (-2.0, 3.0, 0.0), (-2.0, 1.0, 0.0), (-3.0, 2.0, 0.0), (-1.0, 2.0, 0.0), (2.0, 3.0, 0.0), (2.0, 1.0, 0.0), (1.0, 2.0, 0.0), (3.0, 2.0, 0.0), (3.0, 1.0, 0.0), (1.0, 1.0, 0.0), (1.0, 3.0, 0.0), (-1.0, 1.0, 0.0), (-3.0, 1.0, 0.0), (-3.0, 3.0, 0.0), (-1.0, -3.0, 0.0), (-3.0, -3.0, 0.0), (-3.0, -1.0, 0.0), (3.0, -3.0, 0.0), (1.0, -3.0, 0.0), (1.0, -1.0, 0.0), (3.0, -1.0, 0.0), (-1.0, -1.0, 0.0), (-1.0, 3.0, 0.0), (3.0, 3.0, 0.0), (-4.0, -3.5, 0.0), (3.5, -4.0, 0.0), (4.0, 3.5, 0.0), (-3.5, 4.0, 0.0), (-4.0, 0.5, 0.0), (-0.5, -4.0, 0.0), (4.0, -0.5, 0.0), (0.5, 4.0, 0.0), (0.0, 3.5, 0.0), (0.0, -0.5, 0.0), (-3.5, 0.0, 0.0), (0.5, 0.0, 0.0), (-4.0, -1.5, 0.0), (1.5, -4.0, 0.0), (4.0, 1.5, 0.0), (-1.5, 4.0, 0.0), (-4.0, 2.5, 0.0), (-2.5, -4.0, 0.0), (4.0, -2.5, 0.0), (2.5, 4.0, 0.0), (0.0, 1.5, 0.0), (0.0, -2.5, 0.0), (-1.5, 0.0, 0.0), (2.5, 0.0, 0.0), (2.0, -0.5, 0.0), (2.0, -2.5, 0.0), (0.5, -2.0, 0.0), (2.5, -2.0, 0.0), (-2.0, -0.5, 0.0), (-2.0, -2.5, 0.0), (-3.5, -2.0, 0.0), (-1.5, -2.0, 0.0), (-2.0, 3.5, 0.0), (-2.0, 1.5, 0.0), (-3.5, 2.0, 0.0), (-1.5, 2.0, 0.0), (2.0, 3.5, 0.0), (2.0, 1.5, 0.0), (0.5, 2.0, 0.0), (2.5, 2.0, 0.0), (-4.0, -2.5, 0.0), (2.5, -4.0, 0.0), (4.0, 2.5, 0.0), (-2.5, 4.0, 0.0), (-4.0, 1.5, 0.0), (-1.5, -4.0, 0.0), (4.0, -1.5, 0.0), (1.5, 4.0, 0.0), (0.0, 2.5, 0.0), (0.0, -1.5, 0.0), (-2.5, 0.0, 0.0), (1.5, 0.0, 0.0), (-4.0, -0.5, 0.0), (0.5, -4.0, 0.0), (4.0, 0.5, 0.0), (-0.5, 4.0, 0.0), (-4.0, 3.5, 0.0), (-3.5, -4.0, 0.0), (4.0, -3.5, 0.0), (3.5, 4.0, 0.0), (0.0, 0.5, 0.0), (0.0, -3.5, 0.0), (-0.5, 0.0, 0.0), (3.5, 0.0, 0.0), (2.0, -1.5, 0.0), (2.0, -3.5, 0.0), (1.5, -2.0, 0.0), (3.5, -2.0, 0.0), (-2.0, -1.5, 0.0), (-2.0, -3.5, 0.0), (-2.5, -2.0, 0.0), (-0.5, -2.0, 0.0), (-2.0, 2.5, 0.0), (-2.0, 0.5, 0.0), (-2.5, 2.0, 0.0), (-0.5, 2.0, 0.0), (2.0, 2.5, 0.0), (2.0, 0.5, 0.0), (1.5, 2.0, 0.0), (3.5, 2.0, 0.0), (3.0, 1.5, 0.0), (3.0, 0.5, 0.0), (2.5, 1.0, 0.0), (3.5, 1.0, 0.0), (1.0, 1.5, 0.0), (1.0, 0.5, 0.0), (0.5, 1.0, 0.0), (1.5, 1.0, 0.0), (1.0, 3.5, 0.0), (1.0, 2.5, 0.0), (0.5, 3.0, 0.0), (1.5, 3.0, 0.0), (-1.0, 1.5, 0.0), (-1.0, 0.5, 0.0), (-1.5, 1.0, 0.0), (-0.5, 1.0, 0.0), (-3.0, 1.5, 0.0), (-3.0, 0.5, 0.0), (-3.5, 1.0, 0.0), (-2.5, 1.0, 0.0), (-3.0, 3.5, 0.0), (-3.0, 2.5, 0.0), (-3.5, 3.0, 0.0), (-2.5, 3.0, 0.0), (-1.0, -2.5, 0.0), (-1.0, -3.5, 0.0), (-1.5, -3.0, 0.0), (-0.5, -3.0, 0.0), (-3.0, -2.5, 0.0), (-3.0, -3.5, 0.0), (-3.5, -3.0, 0.0), (-2.5, -3.0, 0.0), (-3.0, -0.5, 0.0), (-3.0, -1.5, 0.0), (-3.5, -1.0, 0.0), (-2.5, -1.0, 0.0), (3.0, -2.5, 0.0), (3.0, -3.5, 0.0), (2.5, -3.0, 0.0), (3.5, -3.0, 0.0), (1.0, -2.5, 0.0), (1.0, -3.5, 0.0), (0.5, -3.0, 0.0), (1.5, -3.0, 0.0), (1.0, -0.5, 0.0), (1.0, -1.5, 0.0), (0.5, -1.0, 0.0), (1.5, -1.0, 0.0), (3.0, -0.5, 0.0), (3.0, -1.5, 0.0), (2.5, -1.0, 0.0), (3.5, -1.0, 0.0), (-1.0, -0.5, 0.0), (-1.0, -1.5, 0.0), (-1.5, -1.0, 0.0), (-0.5, -1.0, 0.0), (-1.0, 3.5, 0.0), (-1.0, 2.5, 0.0), (-1.5, 3.0, 0.0), (-0.5, 3.0, 0.0), (3.0, 3.5, 0.0), (3.0, 2.5, 0.0), (2.5, 3.0, 0.0), (3.5, 3.0, 0.0), (3.5, 2.5, 0.0), (2.5, 2.5, 0.0), (2.5, 3.5, 0.0), (-0.5, 2.5, 0.0), (-1.5, 2.5, 0.0), (-1.5, 3.5, 0.0), (-0.5, -1.5, 0.0), (-1.5, -1.5, 0.0), (-1.5, -0.5, 0.0), (3.5, -1.5, 0.0), (2.5, -1.5, 0.0), (2.5, -0.5, 0.0), (1.5, -1.5, 0.0), (0.5, -1.5, 0.0), (0.5, -0.5, 0.0), (1.5, -3.5, 0.0), (0.5, -3.5, 0.0), (0.5, -2.5, 0.0), (3.5, -3.5, 0.0), (2.5, -3.5, 0.0), (2.5, -2.5, 0.0), (-2.5, -1.5, 0.0), (-3.5, -1.5, 0.0), (-3.5, -0.5, 0.0), (-2.5, -3.5, 0.0), (-3.5, -3.5, 0.0), (-3.5, -2.5, 0.0), (-0.5, -3.5, 0.0), (-1.5, -3.5, 0.0), (-1.5, -2.5, 0.0), (-2.5, 2.5, 0.0), (-3.5, 2.5, 0.0), (-3.5, 3.5, 0.0), (-2.5, 0.5, 0.0), (-3.5, 0.5, 0.0), (-3.5, 1.5, 0.0), (-0.5, 0.5, 0.0), (-1.5, 0.5, 0.0), (-1.5, 1.5, 0.0), (1.5, 2.5, 0.0), (0.5, 2.5, 0.0), (0.5, 3.5, 0.0), (1.5, 0.5, 0.0), (0.5, 0.5, 0.0), (0.5, 1.5, 0.0), (3.5, 0.5, 0.0), (2.5, 0.5, 0.0), (2.5, 1.5, 0.0), (3.5, 1.5, 0.0), (1.5, 1.5, 0.0), (1.5, 3.5, 0.0), (-0.5, 1.5, 0.0), (-2.5, 1.5, 0.0), (-2.5, 3.5, 0.0), (-0.5, -2.5, 0.0), (-2.5, -2.5, 0.0), (-2.5, -0.5, 0.0), (3.5, -2.5, 0.0), (1.5, -2.5, 0.0), (1.5, -0.5, 0.0), (3.5, -0.5, 0.0), (-0.5, -0.5, 0.0), (-0.5, 3.5, 0.0), (3.5, 3.5, 0.0), (-4.0, -4.0, -0.7821), (4.0, -4.0, -0.7821), (-4.0, 4.0, -0.7821), (4.0, 4.0, -0.7821), (-4.0, 0.0, -0.7821), (0.0, -4.0, -0.7821), (4.0, 0.0, -0.7821), (0.0, 4.0, -0.7821), (-4.0, -2.0, -0.7821), (2.0, -4.0, -0.7821), (4.0, 2.0, -0.7821), (-2.0, 4.0, -0.7821), (-4.0, 2.0, -0.7821), (-2.0, -4.0, -0.7821), (4.0, -2.0, -0.7821), (2.0, 4.0, -0.7821), (-4.0, -3.0, -0.7821), (3.0, -4.0, -0.7821), (4.0, 3.0, -0.7821), (-3.0, 4.0, -0.7821), (-4.0, 1.0, -0.7821), (-1.0, -4.0, -0.7821), (4.0, -1.0, -0.7821), (1.0, 4.0, -0.7821), (-4.0, -1.0, -0.7821), (1.0, -4.0, -0.7821), (4.0, 1.0, -0.7821), (-1.0, 4.0, -0.7821), (-4.0, 3.0, -0.7821), (-3.0, -4.0, -0.7821), (4.0, -3.0, -0.7821), (3.0, 4.0, -0.7821), (-4.0, -3.5, -0.7821), (3.5, -4.0, -0.7821), (4.0, 3.5, -0.7821), (-3.5, 4.0, -0.7821), (-4.0, 0.5, -0.7821), (-0.5, -4.0, -0.7821), (4.0, -0.5, -0.7821), (0.5, 4.0, -0.7821), (-4.0, -1.5, -0.7821), (1.5, -4.0, -0.7821), (4.0, 1.5, -0.7821), (-1.5, 4.0, -0.7821), (-4.0, 2.5, -0.7821), (-2.5, -4.0, -0.7821), (4.0, -2.5, -0.7821), (2.5, 4.0, -0.7821), (-4.0, -2.5, -0.7821), (2.5, -4.0, -0.7821), (4.0, 2.5, -0.7821), (-2.5, 4.0, -0.7821), (-4.0, 1.5, -0.7821), (-1.5, -4.0, -0.7821), (4.0, -1.5, -0.7821), (1.5, 4.0, -0.7821), (-4.0, -0.5, -0.7821), (0.5, -4.0, -0.7821), (4.0, 0.5, -0.7821), (-0.5, 4.0, -0.7821), (-4.0, 3.5, -0.7821), (-3.5, -4.0, -0.7821), (4.0, -3.5, -0.7821), (3.5, 4.0, -0.7821)], [], [(288, 83, 3, 140), (287, 89, 7, 136), (286, 90, 8, 143), (285, 87, 6, 144), (284, 105, 20, 132), (283, 106, 21, 147), (282, 99, 15, 148), (281, 109, 19, 131), (280, 110, 22, 151), (279, 102, 18, 152), (278, 113, 12, 124), (277, 114, 23, 155), (276, 101, 17, 156), (275, 117, 16, 128), (274, 118, 24, 159), (273, 95, 11, 160), (272, 161, 64, 120), (271, 162, 65, 163), (270, 135, 39, 164), (269, 165, 63, 119), (268, 166, 66, 167), (267, 158, 62, 168), (266, 169, 32, 88), (265, 170, 67, 171), (264, 157, 61, 172), (263, 173, 60, 116), (262, 174, 68, 175), (261, 141, 45, 176), (260, 177, 59, 115), (259, 178, 69, 179), (258, 154, 58, 180), (257, 181, 28, 84), (256, 182, 70, 183), (255, 153, 57, 184), (254, 185, 56, 112), (253, 186, 71, 187), (252, 142, 46, 188), (251, 189, 55, 111), (250, 190, 72, 191), (249, 150, 54, 192), (248, 193, 35, 91), (247, 194, 73, 195), (246, 149, 53, 196), (245, 197, 52, 108), (244, 198, 74, 199), (243, 139, 43, 200), (242, 201, 51, 107), (241, 202, 75, 203), (240, 146, 50, 204), (239, 205, 36, 92), (238, 206, 76, 207), (237, 145, 49, 208), (236, 209, 48, 104), (235, 210, 77, 211), (234, 127, 31, 212), (233, 213, 47, 103), (232, 214, 78, 215), (231, 130, 34, 216), (230, 217, 40, 96), (229, 218, 79, 219), (228, 129, 33, 220), (227, 221, 44, 100), (226, 222, 80, 223), (225, 123, 27, 224), (222, 225, 224, 80), (64, 160, 225, 222), (160, 11, 123, 225), (157, 226, 223, 61), (24, 120, 226, 157), (120, 64, 222, 226), (117, 227, 100, 16), (61, 223, 227, 117), (223, 80, 221, 227), (218, 228, 220, 79), (60, 156, 228, 218), (156, 17, 129, 228), (153, 229, 219, 57), (23, 116, 229, 153), (116, 60, 218, 229), (113, 230, 96, 12), (57, 219, 230, 113), (219, 79, 217, 230), (214, 231, 216, 78), (56, 152, 231, 214), (152, 18, 130, 231), (149, 232, 215, 53), (22, 112, 232, 149), (112, 56, 214, 232), (109, 233, 103, 19), (53, 215, 233, 109), (215, 78, 213, 233), (210, 234, 212, 77), (52, 148, 234, 210), (148, 15, 127, 234), (145, 235, 211, 49), (21, 108, 235, 145), (108, 52, 210, 235), (105, 236, 104, 20), (49, 211, 236, 105), (211, 77, 209, 236), (206, 237, 208, 76), (51, 147, 237, 206), (147, 21, 145, 237), (130, 238, 207, 34), (18, 107, 238, 130), (107, 51, 206, 238), (90, 239, 92, 8), (34, 207, 239, 90), (207, 76, 205, 239), (202, 240, 204, 75), (38, 94, 240, 202), (94, 10, 146, 240), (142, 241, 203, 46), (5, 134, 241, 142), (134, 38, 202, 241), (102, 242, 107, 18), (46, 203, 242, 102), (203, 75, 201, 242), (198, 243, 200, 74), (26, 82, 243, 198), (82, 1, 139, 243), (146, 244, 199, 50), (10, 122, 244, 146), (122, 26, 198, 244), (106, 245, 108, 21), (50, 199, 245, 106), (199, 74, 197, 245), (194, 246, 196, 73), (55, 151, 246, 194), (151, 22, 149, 246), (93, 247, 195, 37), (9, 111, 247, 93), (111, 55, 194, 247), (133, 248, 91, 4), (37, 195, 248, 133), (195, 73, 193, 248), (190, 249, 192, 72), (42, 98, 249, 190), (98, 14, 150, 249), (81, 250, 191, 25), (0, 138, 250, 81), (138, 42, 190, 250), (121, 251, 111, 9), (25, 191, 251, 121), (191, 72, 189, 251), (186, 252, 188, 71), (30, 86, 252, 186), (86, 5, 142, 252), (150, 253, 187, 54), (14, 126, 253, 150), (126, 30, 186, 253), (110, 254, 112, 22), (54, 187, 254, 110), (187, 71, 185, 254), (182, 255, 184, 70), (59, 155, 255, 182), (155, 23, 153, 255), (97, 256, 183, 41), (13, 115, 256, 97), (115, 59, 182, 256), (137, 257, 84, 2), (41, 183, 257, 137), (183, 70, 181, 257), (178, 258, 180, 69), (35, 131, 258, 178), (131, 19, 154, 258), (85, 259, 179, 29), (4, 91, 259, 85), (91, 35, 178, 259), (125, 260, 115, 13), (29, 179, 260, 125), (179, 69, 177, 260), (174, 261, 176, 68), (47, 143, 261, 174), (143, 8, 141, 261), (154, 262, 175, 58), (19, 103, 262, 154), (103, 47, 174, 262), (114, 263, 116, 23), (58, 175, 263, 114), (175, 68, 173, 263), (170, 264, 172, 67), (63, 159, 264, 170), (159, 24, 157, 264), (129, 265, 171, 33), (17, 119, 265, 129), (119, 63, 170, 265), (89, 266, 88, 7), (33, 171, 266, 89), (171, 67, 169, 266), (166, 267, 168, 66), (36, 132, 267, 166), (132, 20, 158, 267), (141, 268, 167, 45), (8, 92, 268, 141), (92, 36, 166, 268), (101, 269, 119, 17), (45, 167, 269, 101), (167, 66, 165, 269), (162, 270, 164, 65), (48, 144, 270, 162), (144, 6, 135, 270), (158, 271, 163, 62), (20, 104, 271, 158), (104, 48, 162, 271), (118, 272, 120, 24), (62, 163, 272, 118), (163, 65, 161, 272), (161, 273, 160, 64), (65, 164, 273, 161), (164, 39, 95, 273), (165, 274, 159, 63), (66, 168, 274, 165), (168, 62, 118, 274), (169, 275, 128, 32), (67, 172, 275, 169), (172, 61, 117, 275), (173, 276, 156, 60), (68, 176, 276, 173), (176, 45, 101, 276), (177, 277, 155, 59), (69, 180, 277, 177), (180, 58, 114, 277), (181, 278, 124, 28), (70, 184, 278, 181), (184, 57, 113, 278), (185, 279, 152, 56), (71, 188, 279, 185), (188, 46, 102, 279), (189, 280, 151, 55), (72, 192, 280, 189), (192, 54, 110, 280), (193, 281, 131, 35), (73, 196, 281, 193), (196, 53, 109, 281), (197, 282, 148, 52), (74, 200, 282, 197), (200, 43, 99, 282), (201, 283, 147, 51), (75, 204, 283, 201), (204, 50, 106, 283), (205, 284, 132, 36), (76, 208, 284, 205), (208, 49, 105, 284), (209, 285, 144, 48), (77, 212, 285, 209), (212, 31, 87, 285), (213, 286, 143, 47), (78, 216, 286, 213), (216, 34, 90, 286), (217, 287, 136, 40), (79, 220, 287, 217), (220, 33, 89, 287), (221, 288, 140, 44), (80, 224, 288, 221), (224, 27, 83, 288), (134, 5, 294, 346), (25, 121, 337, 305), (11, 95, 331, 299), (82, 26, 306, 322), (135, 6, 295, 347), (26, 122, 338, 306), (12, 96, 332, 300), (83, 27, 307, 323), (136, 7, 296, 348), (27, 123, 339, 307), (13, 97, 333, 301), (84, 28, 308, 324), (137, 2, 291, 349), (28, 124, 340, 308), (14, 98, 334, 302), (85, 29, 309, 325), (138, 0, 289, 350), (29, 125, 341, 309), (15, 99, 335, 303), (86, 30, 310, 326), (139, 1, 290, 351), (30, 126, 342, 310), (16, 100, 336, 304), (87, 31, 311, 327), (140, 3, 292, 352), (31, 127, 343, 311), (88, 32, 312, 328), (32, 128, 344, 312), (93, 37, 313, 329), (37, 133, 345, 313), (94, 38, 314, 330), (0, 81, 321, 289), (121, 9, 297, 337), (38, 134, 346, 314), (95, 39, 315, 331), (1, 82, 322, 290), (39, 135, 347, 315), (122, 10, 298, 338), (96, 40, 316, 332), (3, 83, 323, 292), (40, 136, 348, 316), (123, 11, 299, 339), (97, 41, 317, 333), (2, 84, 324, 291), (124, 12, 300, 340), (41, 137, 349, 317), (98, 42, 318, 334), (4, 85, 325, 293), (125, 13, 301, 341), (42, 138, 350, 318), (99, 43, 319, 335), (5, 86, 326, 294), (126, 14, 302, 342), (43, 139, 351, 319), (100, 44, 320, 336), (6, 87, 327, 295), (127, 15, 303, 343), (44, 140, 352, 320), (7, 88, 328, 296), (128, 16, 304, 344), (9, 93, 329, 297), (133, 4, 293, 345), (81, 25, 305, 321), (10, 94, 330, 298), (321, 305, 337, 297, 329, 313, 345, 293, 325, 309, 341, 301, 333, 317, 349, 291, 324, 308, 340, 300, 332, 316, 348, 296, 328, 312, 344, 304, 336, 320, 352, 292, 323, 307, 339, 299, 331, 315, 347, 295, 327, 311, 343, 303, 335, 319, 351, 290, 322, 306, 338, 298, 330, 314, 346, 294, 326, 310, 342, 302, 334, 318, 350, 289)])
me_plane_008.polygons.foreach_set('use_smooth', [True] * 321)
_uv = me_plane_008.uv_layers.new(name='UVMap')
_uv.uv.foreach_set('vector', [0.9375, 0.9375, 1.0, 0.9375, 1.0, 1.0, 0.9375, 1.0, 0.4375, 0.9375, 0.5, 0.9375, 0.5, 1.0, 0.4375, 1.0, 0.4375, 0.4375, 0.5, 0.4375, 0.5, 0.5, 0.4375, 0.5, 0.9375, 0.4375, 1.0, 0.4375, 1.0, 0.5, 0.9375, 0.5, 0.6875, 0.4375, 0.75, 0.4375, 0.75, 0.5, 0.6875, 0.5, 0.6875, 0.1875, 0.75, 0.1875, 0.75, 0.25, 0.6875, 0.25, 0.9375, 0.1875, 1.0, 0.1875, 1.0, 0.25, 0.9375, 0.25, 0.1875, 0.4375, 0.25, 0.4375, 0.25, 0.5, 0.1875, 0.5, 0.1875, 0.1875, 0.25, 0.1875, 0.25, 0.25, 0.1875, 0.25, 0.4375, 0.1875, 0.5, 0.1875, 0.5, 0.25, 0.4375, 0.25, 0.1875, 0.9375, 0.25, 0.9375, 0.25, 1.0, 0.1875, 1.0, 0.1875, 0.6875, 0.25, 0.6875, 0.25, 0.75, 0.1875, 0.75, 0.4375, 0.6875, 0.5, 0.6875, 0.5, 0.75, 0.4375, 0.75, 0.6875, 0.9375, 0.75, 0.9375, 0.75, 1.0, 0.6875, 1.0, 0.6875, 0.6875, 0.75, 0.6875, 0.75, 0.75, 0.6875, 0.75, 0.9375, 0.6875, 1.0, 0.6875, 1.0, 0.75, 0.9375, 0.75, 0.8125, 0.6875, 0.875, 0.6875, 0.875, 0.75, 0.8125, 0.75, 0.8125, 0.5625, 0.875, 0.5625, 0.875, 0.625, 0.8125, 0.625, 0.9375, 0.5625, 1.0, 0.5625, 1.0, 0.625, 0.9375, 0.625, 0.5625, 0.6875, 0.625, 0.6875, 0.625, 0.75, 0.5625, 0.75, 0.5625, 0.5625, 0.625, 0.5625, 0.625, 0.625, 0.5625, 0.625, 0.6875, 0.5625, 0.75, 0.5625, 0.75, 0.625, 0.6875, 0.625, 0.5625, 0.9375, 0.625, 0.9375, 0.625, 1.0, 0.5625, 1.0, 0.5625, 0.8125, 0.625, 0.8125, 0.625, 0.875, 0.5625, 0.875, 0.6875, 0.8125, 0.75, 0.8125, 0.75, 0.875, 0.6875, 0.875, 0.3125, 0.6875, 0.375, 0.6875, 0.375, 0.75, 0.3125, 0.75, 0.3125, 0.5625, 0.375, 0.5625, 0.375, 0.625, 0.3125, 0.625, 0.4375, 0.5625, 0.5, 0.5625, 0.5, 0.625, 0.4375, 0.625, 0.0625, 0.6875, 0.125, 0.6875, 0.125, 0.75, 0.0625, 0.75, 0.0625, 0.5625, 0.125, 0.5625, 0.125, 0.625, 0.0625, 0.625, 0.1875, 0.5625, 0.25, 0.5625, 0.25, 0.625, 0.1875, 0.625, 0.0625, 0.9375, 0.125, 0.9375, 0.125, 1.0, 0.0625, 1.0, 0.0625, 0.8125, 0.125, 0.8125, 0.125, 0.875, 0.0625, 0.875, 0.1875, 0.8125, 0.25, 0.8125, 0.25, 0.875, 0.1875, 0.875, 0.3125, 0.1875, 0.375, 0.1875, 0.375, 0.25, 0.3125, 0.25, 0.3125, 0.0625, 0.375, 0.0625, 0.375, 0.125, 0.3125, 0.125, 0.4375, 0.0625, 0.5, 0.0625, 0.5, 0.125, 0.4375, 0.125, 0.0625, 0.1875, 0.125, 0.1875, 0.125, 0.25, 0.0625, 0.25, 0.0625, 0.0625, 0.125, 0.0625, 0.125, 0.125, 0.0625, 0.125, 0.1875, 0.0625, 0.25, 0.0625, 0.25, 0.125, 0.1875, 0.125, 0.0625, 0.4375, 0.125, 0.4375, 0.125, 0.5, 0.0625, 0.5, 0.0625, 0.3125, 0.125, 0.3125, 0.125, 0.375, 0.0625, 0.375, 0.1875, 0.3125, 0.25, 0.3125, 0.25, 0.375, 0.1875, 0.375, 0.8125, 0.1875, 0.875, 0.1875, 0.875, 0.25, 0.8125, 0.25, 0.8125, 0.0625, 0.875, 0.0625, 0.875, 0.125, 0.8125, 0.125, 0.9375, 0.0625, 1.0, 0.0625, 1.0, 0.125, 0.9375, 0.125, 0.5625, 0.1875, 0.625, 0.1875, 0.625, 0.25, 0.5625, 0.25, 0.5625, 0.0625, 0.625, 0.0625, 0.625, 0.125, 0.5625, 0.125, 0.6875, 0.0625, 0.75, 0.0625, 0.75, 0.125, 0.6875, 0.125, 0.5625, 0.4375, 0.625, 0.4375, 0.625, 0.5, 0.5625, 0.5, 0.5625, 0.3125, 0.625, 0.3125, 0.625, 0.375, 0.5625, 0.375, 0.6875, 0.3125, 0.75, 0.3125, 0.75, 0.375, 0.6875, 0.375, 0.8125, 0.4375, 0.875, 0.4375, 0.875, 0.5, 0.8125, 0.5, 0.8125, 0.3125, 0.875, 0.3125, 0.875, 0.375, 0.8125, 0.375, 0.9375, 0.3125, 1.0, 0.3125, 1.0, 0.375, 0.9375, 0.375, 0.3125, 0.4375, 0.375, 0.4375, 0.375, 0.5, 0.3125, 0.5, 0.3125, 0.3125, 0.375, 0.3125, 0.375, 0.375, 0.3125, 0.375, 0.4375, 0.3125, 0.5, 0.3125, 0.5, 0.375, 0.4375, 0.375, 0.3125, 0.9375, 0.375, 0.9375, 0.375, 1.0, 0.3125, 1.0, 0.3125, 0.8125, 0.375, 0.8125, 0.375, 0.875, 0.3125, 0.875, 0.4375, 0.8125, 0.5, 0.8125, 0.5, 0.875, 0.4375, 0.875, 0.8125, 0.9375, 0.875, 0.9375, 0.875, 1.0, 0.8125, 1.0, 0.8125, 0.8125, 0.875, 0.8125, 0.875, 0.875, 0.8125, 0.875, 0.9375, 0.8125, 1.0, 0.8125, 1.0, 0.875, 0.9375, 0.875, 0.875, 0.8125, 0.9375, 0.8125, 0.9375, 0.875, 0.875, 0.875, 0.875, 0.75, 0.9375, 0.75, 0.9375, 0.8125, 0.875, 0.8125, 0.9375, 0.75, 1.0, 0.75, 1.0, 0.8125, 0.9375, 0.8125, 0.75, 0.8125, 0.8125, 0.8125, 0.8125, 0.875, 0.75, 0.875, 0.75, 0.75, 0.8125, 0.75, 0.8125, 0.8125, 0.75, 0.8125, 0.8125, 0.75, 0.875, 0.75, 0.875, 0.8125, 0.8125, 0.8125, 0.75, 0.9375, 0.8125, 0.9375, 0.8125, 1.0, 0.75, 1.0, 0.75, 0.875, 0.8125, 0.875, 0.8125, 0.9375, 0.75, 0.9375, 0.8125, 0.875, 0.875, 0.875, 0.875, 0.9375, 0.8125, 0.9375, 0.375, 0.8125, 0.4375, 0.8125, 0.4375, 0.875, 0.375, 0.875, 0.375, 0.75, 0.4375, 0.75, 0.4375, 0.8125, 0.375, 0.8125, 0.4375, 0.75, 0.5, 0.75, 0.5, 0.8125, 0.4375, 0.8125, 0.25, 0.8125, 0.3125, 0.8125, 0.3125, 0.875, 0.25, 0.875, 0.25, 0.75, 0.3125, 0.75, 0.3125, 0.8125, 0.25, 0.8125, 0.3125, 0.75, 0.375, 0.75, 0.375, 0.8125, 0.3125, 0.8125, 0.25, 0.9375, 0.3125, 0.9375, 0.3125, 1.0, 0.25, 1.0, 0.25, 0.875, 0.3125, 0.875, 0.3125, 0.9375, 0.25, 0.9375, 0.3125, 0.875, 0.375, 0.875, 0.375, 0.9375, 0.3125, 0.9375, 0.375, 0.3125, 0.4375, 0.3125, 0.4375, 0.375, 0.375, 0.375, 0.375, 0.25, 0.4375, 0.25, 0.4375, 0.3125, 0.375, 0.3125, 0.4375, 0.25, 0.5, 0.25, 0.5, 0.3125, 0.4375, 0.3125, 0.25, 0.3125, 0.3125, 0.3125, 0.3125, 0.375, 0.25, 0.375, 0.25, 0.25, 0.3125, 0.25, 0.3125, 0.3125, 0.25, 0.3125, 0.3125, 0.25, 0.375, 0.25, 0.375, 0.3125, 0.3125, 0.3125, 0.25, 0.4375, 0.3125, 0.4375, 0.3125, 0.5, 0.25, 0.5, 0.25, 0.375, 0.3125, 0.375, 0.3125, 0.4375, 0.25, 0.4375, 0.3125, 0.375, 0.375, 0.375, 0.375, 0.4375, 0.3125, 0.4375, 0.875, 0.3125, 0.9375, 0.3125, 0.9375, 0.375, 0.875, 0.375, 0.875, 0.25, 0.9375, 0.25, 0.9375, 0.3125, 0.875, 0.3125, 0.9375, 0.25, 1.0, 0.25, 1.0, 0.3125, 0.9375, 0.3125, 0.75, 0.3125, 0.8125, 0.3125, 0.8125, 0.375, 0.75, 0.375, 0.75, 0.25, 0.8125, 0.25, 0.8125, 0.3125, 0.75, 0.3125, 0.8125, 0.25, 0.875, 0.25, 0.875, 0.3125, 0.8125, 0.3125, 0.75, 0.4375, 0.8125, 0.4375, 0.8125, 0.5, 0.75, 0.5, 0.75, 0.375, 0.8125, 0.375, 0.8125, 0.4375, 0.75, 0.4375, 0.8125, 0.375, 0.875, 0.375, 0.875, 0.4375, 0.8125, 0.4375, 0.625, 0.3125, 0.6875, 0.3125, 0.6875, 0.375, 0.625, 0.375, 0.625, 0.25, 0.6875, 0.25, 0.6875, 0.3125, 0.625, 0.3125, 0.6875, 0.25, 0.75, 0.25, 0.75, 0.3125, 0.6875, 0.3125, 0.5, 0.3125, 0.5625, 0.3125, 0.5625, 0.375, 0.5, 0.375, 0.5, 0.25, 0.5625, 0.25, 0.5625, 0.3125, 0.5, 0.3125, 0.5625, 0.25, 0.625, 0.25, 0.625, 0.3125, 0.5625, 0.3125, 0.5, 0.4375, 0.5625, 0.4375, 0.5625, 0.5, 0.5, 0.5, 0.5, 0.375, 0.5625, 0.375, 0.5625, 0.4375, 0.5, 0.4375, 0.5625, 0.375, 0.625, 0.375, 0.625, 0.4375, 0.5625, 0.4375, 0.625, 0.0625, 0.6875, 0.0625, 0.6875, 0.125, 0.625, 0.125, 0.625, 0.0, 0.6875, 0.0, 0.6875, 0.0625, 0.625, 0.0625, 0.6875, 0.0, 0.75, 0.0, 0.75, 0.0625, 0.6875, 0.0625, 0.5, 0.0625, 0.5625, 0.0625, 0.5625, 0.125, 0.5, 0.125, 0.5, 0.0, 0.5625, 0.0, 0.5625, 0.0625, 0.5, 0.0625, 0.5625, 0.0, 0.625, 0.0, 0.625, 0.0625, 0.5625, 0.0625, 0.5, 0.1875, 0.5625, 0.1875, 0.5625, 0.25, 0.5, 0.25, 0.5, 0.125, 0.5625, 0.125, 0.5625, 0.1875, 0.5, 0.1875, 0.5625, 0.125, 0.625, 0.125, 0.625, 0.1875, 0.5625, 0.1875, 0.875, 0.0625, 0.9375, 0.0625, 0.9375, 0.125, 0.875, 0.125, 0.875, 0.0, 0.9375, 0.0, 0.9375, 0.0625, 0.875, 0.0625, 0.9375, 0.0, 1.0, 0.0, 1.0, 0.0625, 0.9375, 0.0625, 0.75, 0.0625, 0.8125, 0.0625, 0.8125, 0.125, 0.75, 0.125, 0.75, 0.0, 0.8125, 0.0, 0.8125, 0.0625, 0.75, 0.0625, 0.8125, 0.0, 0.875, 0.0, 0.875, 0.0625, 0.8125, 0.0625, 0.75, 0.1875, 0.8125, 0.1875, 0.8125, 0.25, 0.75, 0.25, 0.75, 0.125, 0.8125, 0.125, 0.8125, 0.1875, 0.75, 0.1875, 0.8125, 0.125, 0.875, 0.125, 0.875, 0.1875, 0.8125, 0.1875, 0.125, 0.3125, 0.1875, 0.3125, 0.1875, 0.375, 0.125, 0.375, 0.125, 0.25, 0.1875, 0.25, 0.1875, 0.3125, 0.125, 0.3125, 0.1875, 0.25, 0.25, 0.25, 0.25, 0.3125, 0.1875, 0.3125, 0.0, 0.3125, 0.0625, 0.3125, 0.0625, 0.375, 0.0, 0.375, 0.0, 0.25, 0.0625, 0.25, 0.0625, 0.3125, 0.0, 0.3125, 0.0625, 0.25, 0.125, 0.25, 0.125, 0.3125, 0.0625, 0.3125, 0.0, 0.4375, 0.0625, 0.4375, 0.0625, 0.5, 0.0, 0.5, 0.0, 0.375, 0.0625, 0.375, 0.0625, 0.4375, 0.0, 0.4375, 0.0625, 0.375, 0.125, 0.375, 0.125, 0.4375, 0.0625, 0.4375, 0.125, 0.0625, 0.1875, 0.0625, 0.1875, 0.125, 0.125, 0.125, 0.125, 0.0, 0.1875, 0.0, 0.1875, 0.0625, 0.125, 0.0625, 0.1875, 0.0, 0.25, 0.0, 0.25, 0.0625, 0.1875, 0.0625, 0.0, 0.0625, 0.0625, 0.0625, 0.0625, 0.125, 0.0, 0.125, 0.0, 0.0, 0.0625, 0.0, 0.0625, 0.0625, 0.0, 0.0625, 0.0625, 0.0, 0.125, 0.0, 0.125, 0.0625, 0.0625, 0.0625, 0.0, 0.1875, 0.0625, 0.1875, 0.0625, 0.25, 0.0, 0.25, 0.0, 0.125, 0.0625, 0.125, 0.0625, 0.1875, 0.0, 0.1875, 0.0625, 0.125, 0.125, 0.125, 0.125, 0.1875, 0.0625, 0.1875, 0.375, 0.0625, 0.4375, 0.0625, 0.4375, 0.125, 0.375, 0.125, 0.375, 0.0, 0.4375, 0.0, 0.4375, 0.0625, 0.375, 0.0625, 0.4375, 0.0, 0.5, 0.0, 0.5, 0.0625, 0.4375, 0.0625, 0.25, 0.0625, 0.3125, 0.0625, 0.3125, 0.125, 0.25, 0.125, 0.25, 0.0, 0.3125, 0.0, 0.3125, 0.0625, 0.25, 0.0625, 0.3125, 0.0, 0.375, 0.0, 0.375, 0.0625, 0.3125, 0.0625, 0.25, 0.1875, 0.3125, 0.1875, 0.3125, 0.25, 0.25, 0.25, 0.25, 0.125, 0.3125, 0.125, 0.3125, 0.1875, 0.25, 0.1875, 0.3125, 0.125, 0.375, 0.125, 0.375, 0.1875, 0.3125, 0.1875, 0.125, 0.8125, 0.1875, 0.8125, 0.1875, 0.875, 0.125, 0.875, 0.125, 0.75, 0.1875, 0.75, 0.1875, 0.8125, 0.125, 0.8125, 0.1875, 0.75, 0.25, 0.75, 0.25, 0.8125, 0.1875, 0.8125, 0.0, 0.8125, 0.0625, 0.8125, 0.0625, 0.875, 0.0, 0.875, 0.0, 0.75, 0.0625, 0.75, 0.0625, 0.8125, 0.0, 0.8125, 0.0625, 0.75, 0.125, 0.75, 0.125, 0.8125, 0.0625, 0.8125, 0.0, 0.9375, 0.0625, 0.9375, 0.0625, 1.0, 0.0, 1.0, 0.0, 0.875, 0.0625, 0.875, 0.0625, 0.9375, 0.0, 0.9375, 0.0625, 0.875, 0.125, 0.875, 0.125, 0.9375, 0.0625, 0.9375, 0.125, 0.5625, 0.1875, 0.5625, 0.1875, 0.625, 0.125, 0.625, 0.125, 0.5, 0.1875, 0.5, 0.1875, 0.5625, 0.125, 0.5625, 0.1875, 0.5, 0.25, 0.5, 0.25, 0.5625, 0.1875, 0.5625, 0.0, 0.5625, 0.0625, 0.5625, 0.0625, 0.625, 0.0, 0.625, 0.0, 0.5, 0.0625, 0.5, 0.0625, 0.5625, 0.0, 0.5625, 0.0625, 0.5, 0.125, 0.5, 0.125, 0.5625, 0.0625, 0.5625, 0.0, 0.6875, 0.0625, 0.6875, 0.0625, 0.75, 0.0, 0.75, 0.0, 0.625, 0.0625, 0.625, 0.0625, 0.6875, 0.0, 0.6875, 0.0625, 0.625, 0.125, 0.625, 0.125, 0.6875, 0.0625, 0.6875, 0.375, 0.5625, 0.4375, 0.5625, 0.4375, 0.625, 0.375, 0.625, 0.375, 0.5, 0.4375, 0.5, 0.4375, 0.5625, 0.375, 0.5625, 0.4375, 0.5, 0.5, 0.5, 0.5, 0.5625, 0.4375, 0.5625, 0.25, 0.5625, 0.3125, 0.5625, 0.3125, 0.625, 0.25, 0.625, 0.25, 0.5, 0.3125, 0.5, 0.3125, 0.5625, 0.25, 0.5625, 0.3125, 0.5, 0.375, 0.5, 0.375, 0.5625, 0.3125, 0.5625, 0.25, 0.6875, 0.3125, 0.6875, 0.3125, 0.75, 0.25, 0.75, 0.25, 0.625, 0.3125, 0.625, 0.3125, 0.6875, 0.25, 0.6875, 0.3125, 0.625, 0.375, 0.625, 0.375, 0.6875, 0.3125, 0.6875, 0.625, 0.8125, 0.6875, 0.8125, 0.6875, 0.875, 0.625, 0.875, 0.625, 0.75, 0.6875, 0.75, 0.6875, 0.8125, 0.625, 0.8125, 0.6875, 0.75, 0.75, 0.75, 0.75, 0.8125, 0.6875, 0.8125, 0.5, 0.8125, 0.5625, 0.8125, 0.5625, 0.875, 0.5, 0.875, 0.5, 0.75, 0.5625, 0.75, 0.5625, 0.8125, 0.5, 0.8125, 0.5625, 0.75, 0.625, 0.75, 0.625, 0.8125, 0.5625, 0.8125, 0.5, 0.9375, 0.5625, 0.9375, 0.5625, 1.0, 0.5, 1.0, 0.5, 0.875, 0.5625, 0.875, 0.5625, 0.9375, 0.5, 0.9375, 0.5625, 0.875, 0.625, 0.875, 0.625, 0.9375, 0.5625, 0.9375, 0.625, 0.5625, 0.6875, 0.5625, 0.6875, 0.625, 0.625, 0.625, 0.625, 0.5, 0.6875, 0.5, 0.6875, 0.5625, 0.625, 0.5625, 0.6875, 0.5, 0.75, 0.5, 0.75, 0.5625, 0.6875, 0.5625, 0.5, 0.5625, 0.5625, 0.5625, 0.5625, 0.625, 0.5, 0.625, 0.5, 0.5, 0.5625, 0.5, 0.5625, 0.5625, 0.5, 0.5625, 0.5625, 0.5, 0.625, 0.5, 0.625, 0.5625, 0.5625, 0.5625, 0.5, 0.6875, 0.5625, 0.6875, 0.5625, 0.75, 0.5, 0.75, 0.5, 0.625, 0.5625, 0.625, 0.5625, 0.6875, 0.5, 0.6875, 0.5625, 0.625, 0.625, 0.625, 0.625, 0.6875, 0.5625, 0.6875, 0.875, 0.5625, 0.9375, 0.5625, 0.9375, 0.625, 0.875, 0.625, 0.875, 0.5, 0.9375, 0.5, 0.9375, 0.5625, 0.875, 0.5625, 0.9375, 0.5, 1.0, 0.5, 1.0, 0.5625, 0.9375, 0.5625, 0.75, 0.5625, 0.8125, 0.5625, 0.8125, 0.625, 0.75, 0.625, 0.75, 0.5, 0.8125, 0.5, 0.8125, 0.5625, 0.75, 0.5625, 0.8125, 0.5, 0.875, 0.5, 0.875, 0.5625, 0.8125, 0.5625, 0.75, 0.6875, 0.8125, 0.6875, 0.8125, 0.75, 0.75, 0.75, 0.75, 0.625, 0.8125, 0.625, 0.8125, 0.6875, 0.75, 0.6875, 0.8125, 0.625, 0.875, 0.625, 0.875, 0.6875, 0.8125, 0.6875, 0.875, 0.6875, 0.9375, 0.6875, 0.9375, 0.75, 0.875, 0.75, 0.875, 0.625, 0.9375, 0.625, 0.9375, 0.6875, 0.875, 0.6875, 0.9375, 0.625, 1.0, 0.625, 1.0, 0.6875, 0.9375, 0.6875, 0.625, 0.6875, 0.6875, 0.6875, 0.6875, 0.75, 0.625, 0.75, 0.625, 0.625, 0.6875, 0.625, 0.6875, 0.6875, 0.625, 0.6875, 0.6875, 0.625, 0.75, 0.625, 0.75, 0.6875, 0.6875, 0.6875, 0.625, 0.9375, 0.6875, 0.9375, 0.6875, 1.0, 0.625, 1.0, 0.625, 0.875, 0.6875, 0.875, 0.6875, 0.9375, 0.625, 0.9375, 0.6875, 0.875, 0.75, 0.875, 0.75, 0.9375, 0.6875, 0.9375, 0.375, 0.6875, 0.4375, 0.6875, 0.4375, 0.75, 0.375, 0.75, 0.375, 0.625, 0.4375, 0.625, 0.4375, 0.6875, 0.375, 0.6875, 0.4375, 0.625, 0.5, 0.625, 0.5, 0.6875, 0.4375, 0.6875, 0.125, 0.6875, 0.1875, 0.6875, 0.1875, 0.75, 0.125, 0.75, 0.125, 0.625, 0.1875, 0.625, 0.1875, 0.6875, 0.125, 0.6875, 0.1875, 0.625, 0.25, 0.625, 0.25, 0.6875, 0.1875, 0.6875, 0.125, 0.9375, 0.1875, 0.9375, 0.1875, 1.0, 0.125, 1.0, 0.125, 0.875, 0.1875, 0.875, 0.1875, 0.9375, 0.125, 0.9375, 0.1875, 0.875, 0.25, 0.875, 0.25, 0.9375, 0.1875, 0.9375, 0.375, 0.1875, 0.4375, 0.1875, 0.4375, 0.25, 0.375, 0.25, 0.375, 0.125, 0.4375, 0.125, 0.4375, 0.1875, 0.375, 0.1875, 0.4375, 0.125, 0.5, 0.125, 0.5, 0.1875, 0.4375, 0.1875, 0.125, 0.1875, 0.1875, 0.1875, 0.1875, 0.25, 0.125, 0.25, 0.125, 0.125, 0.1875, 0.125, 0.1875, 0.1875, 0.125, 0.1875, 0.1875, 0.125, 0.25, 0.125, 0.25, 0.1875, 0.1875, 0.1875, 0.125, 0.4375, 0.1875, 0.4375, 0.1875, 0.5, 0.125, 0.5, 0.125, 0.375, 0.1875, 0.375, 0.1875, 0.4375, 0.125, 0.4375, 0.1875, 0.375, 0.25, 0.375, 0.25, 0.4375, 0.1875, 0.4375, 0.875, 0.1875, 0.9375, 0.1875, 0.9375, 0.25, 0.875, 0.25, 0.875, 0.125, 0.9375, 0.125, 0.9375, 0.1875, 0.875, 0.1875, 0.9375, 0.125, 1.0, 0.125, 1.0, 0.1875, 0.9375, 0.1875, 0.625, 0.1875, 0.6875, 0.1875, 0.6875, 0.25, 0.625, 0.25, 0.625, 0.125, 0.6875, 0.125, 0.6875, 0.1875, 0.625, 0.1875, 0.6875, 0.125, 0.75, 0.125, 0.75, 0.1875, 0.6875, 0.1875, 0.625, 0.4375, 0.6875, 0.4375, 0.6875, 0.5, 0.625, 0.5, 0.625, 0.375, 0.6875, 0.375, 0.6875, 0.4375, 0.625, 0.4375, 0.6875, 0.375, 0.75, 0.375, 0.75, 0.4375, 0.6875, 0.4375, 0.875, 0.4375, 0.9375, 0.4375, 0.9375, 0.5, 0.875, 0.5, 0.875, 0.375, 0.9375, 0.375, 0.9375, 0.4375, 0.875, 0.4375, 0.9375, 0.375, 1.0, 0.375, 1.0, 0.4375, 0.9375, 0.4375, 0.375, 0.4375, 0.4375, 0.4375, 0.4375, 0.5, 0.375, 0.5, 0.375, 0.375, 0.4375, 0.375, 0.4375, 0.4375, 0.375, 0.4375, 0.4375, 0.375, 0.5, 0.375, 0.5, 0.4375, 0.4375, 0.4375, 0.375, 0.9375, 0.4375, 0.9375, 0.4375, 1.0, 0.375, 1.0, 0.375, 0.875, 0.4375, 0.875, 0.4375, 0.9375, 0.375, 0.9375, 0.4375, 0.875, 0.5, 0.875, 0.5, 0.9375, 0.4375, 0.9375, 0.875, 0.9375, 0.9375, 0.9375, 0.9375, 1.0, 0.875, 1.0, 0.875, 0.875, 0.9375, 0.875, 0.9375, 0.9375, 0.875, 0.9375, 0.9375, 0.875, 1.0, 0.875, 1.0, 0.9375, 0.9375, 0.9375, 0.5625, 0.0, 0.5, 0.0, 0.5, 0.0, 0.5625, 0.0, 0.0, 0.125, 0.0, 0.1875, 0.0, 0.1875, 0.0, 0.125, 1.0, 0.75, 1.0, 0.6875, 1.0, 0.6875, 1.0, 0.75, 0.9375, 0.0, 0.875, 0.0, 0.875, 0.0, 0.9375, 0.0, 1.0, 0.5625, 1.0, 0.5, 1.0, 0.5, 1.0, 0.5625, 0.875, 0.0, 0.8125, 0.0, 0.8125, 0.0, 0.875, 0.0, 0.25, 1.0, 0.3125, 1.0, 0.3125, 1.0, 0.25, 1.0, 1.0, 0.9375, 1.0, 0.875, 1.0, 0.875, 1.0, 0.9375, 0.4375, 1.0, 0.5, 1.0, 0.5, 1.0, 0.4375, 1.0, 1.0, 0.875, 1.0, 0.8125, 1.0, 0.8125, 1.0, 0.875, 0.0, 0.75, 0.0, 0.8125, 0.0, 0.8125, 0.0, 0.75, 0.0625, 1.0, 0.125, 1.0, 0.125, 1.0, 0.0625, 1.0, 0.0, 0.9375, 0.0, 1.0, 0.0, 1.0, 0.0, 0.9375, 0.125, 1.0, 0.1875, 1.0, 0.1875, 1.0, 0.125, 1.0, 0.25, 0.0, 0.1875, 0.0, 0.1875, 0.0, 0.25, 0.0, 0.0, 0.5625, 0.0, 0.625, 0.0, 0.625, 0.0, 0.5625, 0.0625, 0.0, 0.0, 0.0, 0.0, 0.0, 0.0625, 0.0, 0.0, 0.625, 0.0, 0.6875, 0.0, 0.6875, 0.0, 0.625, 1.0, 0.25, 1.0, 0.1875, 1.0, 0.1875, 1.0, 0.25, 0.4375, 0.0, 0.375, 0.0, 0.375, 0.0, 0.4375, 0.0, 1.0, 0.0625, 1.0, 0.0, 1.0, 0.0, 1.0, 0.0625, 0.375, 0.0, 0.3125, 0.0, 0.3125, 0.0, 0.375, 0.0, 0.75, 1.0, 0.8125, 1.0, 0.8125, 1.0, 0.75, 1.0, 1.0, 0.4375, 1.0, 0.375, 1.0, 0.375, 1.0, 0.4375, 0.9375, 1.0, 1.0, 1.0, 1.0, 1.0, 0.9375, 1.0, 1.0, 0.375, 1.0, 0.3125, 1.0, 0.3125, 1.0, 0.375, 0.5625, 1.0, 0.625, 1.0, 0.625, 1.0, 0.5625, 1.0, 0.625, 1.0, 0.6875, 1.0, 0.6875, 1.0, 0.625, 1.0, 0.0, 0.3125, 0.0, 0.375, 0.0, 0.375, 0.0, 0.3125, 0.0, 0.375, 0.0, 0.4375, 0.0, 0.4375, 0.0, 0.375, 0.6875, 0.0, 0.625, 0.0, 0.625, 0.0, 0.6875, 0.0, 0.0, 0.0, 0.0, 0.0625, 0.0, 0.0625, 0.0, 0.0, 0.0, 0.1875, 0.0, 0.25, 0.0, 0.25, 0.0, 0.1875, 0.625, 0.0, 0.5625, 0.0, 0.5625, 0.0, 0.625, 0.0, 1.0, 0.6875, 1.0, 0.625, 1.0, 0.625, 1.0, 0.6875, 1.0, 0.0, 0.9375, 0.0, 0.9375, 0.0, 1.0, 0.0, 1.0, 0.625, 1.0, 0.5625, 1.0, 0.5625, 1.0, 0.625, 0.8125, 0.0, 0.75, 0.0, 0.75, 0.0, 0.8125, 0.0, 0.3125, 1.0, 0.375, 1.0, 0.375, 1.0, 0.3125, 1.0, 1.0, 1.0, 1.0, 0.9375, 1.0, 0.9375, 1.0, 1.0, 0.375, 1.0, 0.4375, 1.0, 0.4375, 1.0, 0.375, 1.0, 1.0, 0.8125, 1.0, 0.75, 1.0, 0.75, 1.0, 0.8125, 0.0, 0.8125, 0.0, 0.875, 0.0, 0.875, 0.0, 0.8125, 0.0, 1.0, 0.0625, 1.0, 0.0625, 1.0, 0.0, 1.0, 0.1875, 1.0, 0.25, 1.0, 0.25, 1.0, 0.1875, 1.0, 0.0, 0.875, 0.0, 0.9375, 0.0, 0.9375, 0.0, 0.875, 0.1875, 0.0, 0.125, 0.0, 0.125, 0.0, 0.1875, 0.0, 0.0, 0.5, 0.0, 0.5625, 0.0, 0.5625, 0.0, 0.5, 0.0, 0.6875, 0.0, 0.75, 0.0, 0.75, 0.0, 0.6875, 0.125, 0.0, 0.0625, 0.0, 0.0625, 0.0, 0.125, 0.0, 1.0, 0.1875, 1.0, 0.125, 1.0, 0.125, 1.0, 0.1875, 0.5, 0.0, 0.4375, 0.0, 0.4375, 0.0, 0.5, 0.0, 0.3125, 0.0, 0.25, 0.0, 0.25, 0.0, 0.3125, 0.0, 1.0, 0.125, 1.0, 0.0625, 1.0, 0.0625, 1.0, 0.125, 0.8125, 1.0, 0.875, 1.0, 0.875, 1.0, 0.8125, 1.0, 1.0, 0.5, 1.0, 0.4375, 1.0, 0.4375, 1.0, 0.5, 1.0, 0.3125, 1.0, 0.25, 1.0, 0.25, 1.0, 0.3125, 0.875, 1.0, 0.9375, 1.0, 0.9375, 1.0, 0.875, 1.0, 0.5, 1.0, 0.5625, 1.0, 0.5625, 1.0, 0.5, 1.0, 0.6875, 1.0, 0.75, 1.0, 0.75, 1.0, 0.6875, 1.0, 0.0, 0.25, 0.0, 0.3125, 0.0, 0.3125, 0.0, 0.25, 0.0, 0.4375, 0.0, 0.5, 0.0, 0.5, 0.0, 0.4375, 0.0, 0.0625, 0.0, 0.125, 0.0, 0.125, 0.0, 0.0625, 0.75, 0.0, 0.6875, 0.0, 0.6875, 0.0, 0.75, 0.0, 0.0, 0.0625, 0.0, 0.125, 0.0, 0.1875, 0.0, 0.25, 0.0, 0.3125, 0.0, 0.375, 0.0, 0.4375, 0.0, 0.5, 0.0, 0.5625, 0.0, 0.625, 0.0, 0.6875, 0.0, 0.75, 0.0, 0.8125, 0.0, 0.875, 0.0, 0.9375, 0.0, 1.0, 0.0625, 1.0, 0.125, 1.0, 0.1875, 1.0, 0.25, 1.0, 0.3125, 1.0, 0.375, 1.0, 0.4375, 1.0, 0.5, 1.0, 0.5625, 1.0, 0.625, 1.0, 0.6875, 1.0, 0.75, 1.0, 0.8125, 1.0, 0.875, 1.0, 0.9375, 1.0, 1.0, 1.0, 1.0, 0.9375, 1.0, 0.875, 1.0, 0.8125, 1.0, 0.75, 1.0, 0.6875, 1.0, 0.625, 1.0, 0.5625, 1.0, 0.5, 1.0, 0.4375, 1.0, 0.375, 1.0, 0.3125, 1.0, 0.25, 1.0, 0.1875, 1.0, 0.125, 1.0, 0.0625, 1.0, 0.0, 0.9375, 0.0, 0.875, 0.0, 0.8125, 0.0, 0.75, 0.0, 0.6875, 0.0, 0.625, 0.0, 0.5625, 0.0, 0.5, 0.0, 0.4375, 0.0, 0.375, 0.0, 0.3125, 0.0, 0.25, 0.0, 0.1875, 0.0, 0.125, 0.0, 0.0625, 0.0, 0.0, 0.0])
me_plane_008.materials.append(mat_water)
me_plane_008.update()
me_plane_009 = bpy.data.meshes.new('Plane.009')
me_plane_009.from_pydata([(0.6872, -0.8488, -0.2803), (0.6872, -0.1045, -0.2803), (0.4371, 1.683, -0.2803), (0.5847, 0.9444, -0.2803), (0.53, -1.794, -0.2803), (0.1335, -2.607, -0.2803), (0.0, -2.767, -0.2803), (0.0, 1.683, -0.2803), (1.222, -1.049, 0.6372), (1.222, -0.1621, 0.6372), (0.9035, 2.237, 0.6372), (1.116, 1.052, 0.6372), (1.05, -2.2, 0.6372), (0.6097, -3.21, 0.6372), (0.0, -3.818, 0.6372), (0.0, 2.237, 0.6372), (0.8939, -1.91, 0.0), (1.065, -0.88, 0.0), (1.065, -0.08605, 0.0), (0.9592, 1.0, 0.0), (0.747, 2.061, 0.0), (0.4533, -2.814, 0.0), (0.0, -3.358, 0.0), (0.0, 2.061, 0.0), (0.979, -2.083, 2.07), (1.15, -0.932, 2.07), (1.15, -0.04473, 2.07), (1.044, 1.169, 2.07), (0.8321, 2.354, 2.07), (0.5383, -3.093, 2.07), (0.0, -3.701, 2.07), (0.0, 2.354, 2.07)], [], [(4, 5, 6, 7, 2, 3, 1, 0), (17, 18, 9, 8), (20, 23, 15, 10), (21, 16, 12, 13), (18, 19, 11, 9), (16, 17, 8, 12), (22, 21, 13, 14), (19, 20, 10, 11), (4, 0, 17, 16), (0, 1, 18, 17), (1, 3, 19, 18), (3, 2, 20, 19), (5, 4, 16, 21), (6, 5, 21, 22), (2, 7, 23, 20), (12, 8, 25, 24), (24, 25, 26, 27, 28, 31, 30, 29), (14, 13, 29, 30), (11, 10, 28, 27), (8, 9, 26, 25), (10, 15, 31, 28), (13, 12, 24, 29), (9, 11, 27, 26)])
_uv = me_plane_009.uv_layers.new(name='UVMap')
_uv.uv.foreach_set('vector', [0.0, 0.0, 0.0, 0.0, 0.0, 0.0, 0.0, 0.0, 0.0, 0.0, 0.0, 0.0, 0.0, 0.0, 0.0, 0.0, 0.0, 0.0, 0.0, 0.0, 0.0, 0.0, 0.0, 0.0, 0.0, 0.0, 0.0, 0.0, 0.0, 0.0, 0.0, 0.0, 0.0, 0.0, 0.0, 0.0, 0.0, 0.0, 0.0, 0.0, 0.0, 0.0, 0.0, 0.0, 0.0, 0.0, 0.0, 0.0, 0.0, 0.0, 0.0, 0.0, 0.0, 0.0, 0.0, 0.0, 0.0, 0.0, 0.0, 0.0, 0.0, 0.0, 0.0, 0.0, 0.0, 0.0, 0.0, 0.0, 0.0, 0.0, 0.0, 0.0, 0.0, 0.0, 0.0, 0.0, 0.0, 0.0, 0.0, 0.0, 0.0, 0.0, 0.0, 0.0, 0.0, 0.0, 0.0, 0.0, 0.0, 0.0, 0.0, 0.0, 0.0, 0.0, 0.0, 0.0, 0.0, 0.0, 0.0, 0.0, 0.0, 0.0, 0.0, 0.0, 0.0, 0.0, 0.0, 0.0, 0.0, 0.0, 0.0, 0.0, 0.0, 0.0, 0.0, 0.0, 0.0, 0.0, 0.0, 0.0, 0.0, 0.0, 0.0, 0.0, 0.0, 0.0, 0.0, 0.0, 0.0, 0.0, 0.0, 0.0, 0.0, 0.0, 0.0, 0.0, 0.0, 0.0, 0.0, 0.0, 0.0, 0.0, 0.0, 0.0, 0.0, 0.0, 0.0, 0.0, 0.0, 0.0, 0.0, 0.0, 0.0, 0.0, 0.0, 0.0, 0.0, 0.0, 0.0, 0.0, 0.0, 0.0, 0.0, 0.0, 0.0, 0.0, 0.0, 0.0, 0.0, 0.0, 0.0, 0.0, 0.0, 0.0, 0.0, 0.0, 0.0, 0.0, 0.0, 0.0, 0.0, 0.0, 0.0, 0.0, 0.0, 0.0, 0.0, 0.0, 0.0, 0.0, 0.0, 0.0, 0.0, 0.0, 0.0, 0.0, 0.0, 0.0, 0.0, 0.0])
me_plane_009.update()
me_plane_011 = bpy.data.meshes.new('Plane.011')
me_plane_011.from_pydata([(42.74, 42.74, 0.0), (-42.74, 42.74, 0.0), (42.74, -42.74, 0.0), (-42.74, -42.74, 0.0)], [], [(0, 1, 3, 2)])
_uv = me_plane_011.uv_layers.new(name='UVMap')
_uv.uv.foreach_set('vector', [0.0, 0.0, 1.0, 0.0, 1.0, 1.0, 0.0, 1.0])
me_plane_011.materials.append(mat_bg)
me_plane_011.update()
me_plane_012 = bpy.data.meshes.new('Plane.012')
me_plane_012.from_pydata([(-4.06, -4.06, -0.09601), (4.06, -4.06, -0.09601), (-4.06, 4.06, -0.09601), (4.06, 4.06, -0.09601), (-4.06, -4.06, 0.1981), (4.06, -4.06, 0.1981), (-4.06, 4.06, 0.1981), (4.06, 4.06, 0.1981)], [], [(0, 2, 3, 1), (4, 5, 7, 6), (1, 3, 7, 5), (2, 0, 4, 6), (3, 2, 6, 7), (0, 1, 5, 4)])
_uv = me_plane_012.uv_layers.new(name='UVMap')
_uv.uv.foreach_set('vector', [0.0, 0.0, 0.0, 1.0, 1.0, 1.0, 1.0, 0.0, 0.0, 0.0, 1.0, 0.0, 1.0, 1.0, 0.0, 1.0, 1.0, 0.0, 1.0, 1.0, 1.0, 1.0, 1.0, 0.0, 0.0, 1.0, 0.0, 0.0, 0.0, 0.0, 0.0, 1.0, 1.0, 1.0, 0.0, 1.0, 0.0, 1.0, 1.0, 1.0, 0.0, 0.0, 1.0, 0.0, 1.0, 0.0, 0.0, 0.0])
me_plane_012.materials.append(mat_material_001)
me_plane_012.update()

# ---- curves / text
cu_vert = bpy.data.curves.new('Vert', 'CURVE')
cu_vert.dimensions = '3D'
_sp = cu_vert.splines.new('POLY'); _sp.points.add(1)
_sp.points.foreach_set('co', [0.0, 0.0, 1.234, 0.0, 0.0, 2.918, 1.234, 0.0])
_sp.points.foreach_set('radius', [0.8576, 0.4342])
_sp.order_v = 0
_sp.resolution_v = 0
_sp.use_endpoint_u = True
_sp = cu_vert.splines.new('POLY'); _sp.points.add(1)
_sp.points.foreach_set('co', [0.0, 0.0, -0.2739, 0.0, 0.0, 0.0, 6.13, 0.0])
_sp.points.foreach_set('radius', [1.0, 0.3292])
_sp.order_v = 0
_sp.resolution_v = 0
_sp.use_endpoint_u = True
cu_vert.materials.append(mat_wood)
cu_vert.bevel_resolution = 2
cu_vert.bevel_depth = 0.109
cu_vert.fill_mode = 'FULL'

# ---- objects
ob_plane = bpy.data.objects.new('Plane', me_plane)
ob_vert = bpy.data.objects.new('Vert', cu_vert)
ob_plane_001 = bpy.data.objects.new('Plane.001', me_plane_001)
ob_circle = bpy.data.objects.new('Circle', me_circle)
ob_plane_002 = bpy.data.objects.new('Plane.002', me_plane_002)
ob_plane_003 = bpy.data.objects.new('Plane.003', me_plane_003)
ob_boat = bpy.data.objects.new('Boat', me_plane_004)
ob_plane_005 = bpy.data.objects.new('Plane.005', me_plane_005)
ob_plane_006 = bpy.data.objects.new('Plane.006', me_plane_006)
ob_plane_007 = bpy.data.objects.new('Plane.007', me_plane_007)
ob_plane_008 = bpy.data.objects.new('Plane.008', me_plane_008)
ob_frame = bpy.data.objects.new('Frame', me_plane_009)
ob_empty = bpy.data.objects.new('Empty', None)
ob_plane_009 = bpy.data.objects.new('Plane.009', me_plane_011)
ob_trueisocam = bpy.data.objects.new('TrueIsoCam', cam_camera_001)
ob_sun = bpy.data.objects.new('Sun', light_sun)
ob_area = bpy.data.objects.new('Area', light_area)
ob_plane_010 = bpy.data.objects.new('Plane.010', me_plane_012)
ob_area_001 = bpy.data.objects.new('Area.001', light_area_001)
ob_area_002 = bpy.data.objects.new('Area.002', light_area_002)

# ---- transforms, parenting, visibility, modifiers, constraints
ob_plane.parent = ob_boat
ob_plane.location = (0.0, 0.0, 0.0)
_m = ob_plane.modifiers.new('Mirror', 'MIRROR')
_m = ob_plane.modifiers.new('Bevel', 'BEVEL')
_m.segments = 2
_m.harden_normals = True
ob_vert.parent = ob_boat
ob_vert.location = (0.0, -1.235, 0.0)
ob_vert.rotation_euler = (0.0, -0.0, -1.124)
ob_plane_001.parent = ob_vert
ob_plane_001.matrix_parent_inverse = Matrix(((1.0, -0.0, -0.0, -0.0), (-0.0, 1.0, 0.0, 0.4896), (-0.0, -0.0, 1.0, -0.0), (-0.0, 0.0, -0.0, 1.0)))
ob_plane_001.location = (0.0, -0.4896, 0.0)
_m = ob_plane_001.modifiers.new('Subdivision', 'SUBSURF')
_m.subdivision_type = 'SIMPLE'
_m.render_levels = 1
ob_circle.parent = ob_boat
ob_circle.location = (0.0, 2.18, 0.5592)
ob_circle.scale = (1.361, 1.361, 1.361)
_m = ob_circle.modifiers.new('Auto Smooth', 'NODES')
_m.node_group = ng_auto_smooth
_gi = [s.identifier for s in ng_auto_smooth.interface.items_tree if s.item_type == 'SOCKET' and s.in_out == 'INPUT']
_m[_gi[1]] = 0.5236  # Angle
ob_plane_002.parent = ob_circle
ob_plane_002.matrix_parent_inverse = Matrix(((1.0, -0.0, 0.0, -0.0), (-0.0, 1.0, -0.0, -2.18), (0.0, -0.0, 1.0, -0.5592), (-0.0, 0.0, -0.0, 1.0)))
ob_plane_002.location = (0.0, 2.303, 0.5424)
ob_plane_003.parent = ob_circle
ob_plane_003.matrix_parent_inverse = Matrix(((1.0, -0.0, 0.0, -0.0), (-0.0, 1.0, -0.0, -2.18), (0.0, -0.0, 1.0, -0.5592), (-0.0, 0.0, -0.0, 1.0)))
ob_plane_003.location = (0.0, 2.303, -0.3994)
ob_boat.location = (0.0, 0.831, -0.3589)
ob_boat.rotation_euler = (0.0071, 0.0071, 0.0)
ob_boat.scale = (1.116, 1.116, 1.116)
_m = ob_boat.modifiers.new('Mirror', 'MIRROR')
_m.use_clip = True
_m = ob_boat.modifiers.new('Bevel', 'BEVEL')
_m.segments = 2
_m.harden_normals = True
ob_plane_005.parent = ob_boat
ob_plane_005.location = (0.0, 0.0, 0.0)
_m = ob_plane_005.modifiers.new('Mirror', 'MIRROR')
_m.use_clip = True
_m = ob_plane_005.modifiers.new('Bevel', 'BEVEL')
_m.segments = 2
_m.harden_normals = True
ob_plane_006.parent = ob_boat
ob_plane_006.location = (0.0, 0.0, 0.0)
_m = ob_plane_006.modifiers.new('Mirror', 'MIRROR')
_m.use_clip = True
_m = ob_plane_006.modifiers.new('Bevel', 'BEVEL')
_m.segments = 2
_m.harden_normals = True
ob_plane_007.parent = ob_boat
ob_plane_007.location = (0.0, 0.3866, 0.0)
_m = ob_plane_007.modifiers.new('Bevel', 'BEVEL')
_m.width = 0.042
_m.width_pct = 0.042
_m.segments = 2
_m = ob_plane_007.modifiers.new('Auto Smooth', 'NODES')
_m.node_group = ng_auto_smooth
_gi = [s.identifier for s in ng_auto_smooth.interface.items_tree if s.item_type == 'SOCKET' and s.in_out == 'INPUT']
_m[_gi[1]] = 3.142  # Angle
ob_plane_008.location = (0.0, 0.0, 0.0)
_vg = ob_plane_008.vertex_groups.new(name='Group')
_vg.add([0, 1, 2, 3, 4, 5, 6, 7, 8, 9, 10, 11, 12, 13, 14, 15, 16, 17, 18, 19, 20, 21, 22, 23, 24, 25, 26, 27, 28, 29, 30, 31, 32, 33, 34, 35, 36, 37, 38, 39, 40, 41, 42, 43, 44, 45, 46, 47, 48, 49, 50, 51, 52, 53, 54, 55, 56, 57, 58, 59, 60, 61, 62, 63, 64, 65, 66, 67, 68, 69, 70, 71, 72, 73, 74, 75, 76, 77, 78, 79, 80, 81, 82, 83, 84, 85, 86, 87, 88, 89, 90, 91, 92, 93, 94, 95, 96, 97, 98, 99, 100, 101, 102, 103, 104, 105, 106, 107, 108, 109, 110, 111, 112, 113, 114, 115, 116, 117, 118, 119, 120, 121, 122, 123, 124, 125, 126, 127, 128, 129, 130, 131, 132, 133, 134, 135, 136, 137, 138, 139, 140, 141, 142, 143, 144, 145, 146, 147, 148, 149, 150, 151, 152, 153, 154, 155, 156, 157, 158, 159, 160, 161, 162, 163, 164, 165, 166, 167, 168, 169, 170, 171, 172, 173, 174, 175, 176, 177, 178, 179, 180, 181, 182, 183, 184, 185, 186, 187, 188, 189, 190, 191, 192, 193, 194, 195, 196, 197, 198, 199, 200, 201, 202, 203, 204, 205, 206, 207, 208, 209, 210, 211, 212, 213, 214, 215, 216, 217, 218, 219, 220, 221, 222, 223, 224, 225, 226, 227, 228, 229, 230, 231, 232, 233, 234, 235, 236, 237, 238, 239, 240, 241, 242, 243, 244, 245, 246, 247, 248, 249, 250, 251, 252, 253, 254, 255, 256, 257, 258, 259, 260, 261, 262, 263, 264, 265, 266, 267, 268, 269, 270, 271, 272, 273, 274, 275, 276, 277, 278, 279, 280, 281, 282, 283, 284, 285, 286, 287, 288], 1.0, 'REPLACE')
_m = ob_plane_008.modifiers.new('Bevel', 'BEVEL')
_m.width = 0.102
_m.width_pct = 0.102
_m.segments = 2
_m = ob_plane_008.modifiers.new('Subdivision', 'SUBSURF')
_m.levels = 3
_m.render_levels = 3
_m.show_only_control_edges = False
_m = ob_plane_008.modifiers.new('Displace', 'DISPLACE')
_m.vertex_group = 'Group'
_m.strength = 1.72
_m.direction = 'Z'
_m.texture_coords = 'OBJECT'
_m.texture_coords_object = ob_empty
_m = ob_plane_008.modifiers.new('BTool_Frame', 'BOOLEAN')
_m.object = ob_frame
ob_frame.parent = ob_boat
ob_frame.location = (0.0, 0.0, 0.0)
ob_frame.hide_render = True
ob_frame.visible_camera = False
ob_frame.visible_diffuse = False
ob_frame.visible_glossy = False
ob_frame.visible_transmission = False
ob_frame.visible_volume_scatter = False
ob_frame.visible_shadow = False
ob_frame.display_type = 'BOUNDS'
_m = ob_frame.modifiers.new('Mirror', 'MIRROR')
_m.use_clip = True
ob_empty.location = (0.0, -7.954, 0.0)
ob_empty.scale = (1.644, 1.644, 1.644)
ob_plane_009.location = (0.0, 0.0, -1.047)
ob_trueisocam.location = (30.61, -30.61, 31.67)
ob_trueisocam.rotation_euler = (0.9553, 0.0, 0.7854)
ob_sun.location = (-5.18, -5.18, 12.69)
ob_sun.rotation_euler = (0.5236, -0.0, -0.7854)
ob_area.location = (-4.274, 4.274, 5.911)
ob_area.rotation_euler = (-0.7854, -0.0, 0.7854)
ob_plane_010.location = (0.0, 0.0, -0.9506)
ob_area_001.location = (-15.34, 4.212, 3.378)
ob_area_001.rotation_euler = (-1.608, -0.0, 1.303)
ob_area_002.location = (-8.761, 8.93, 6.5)
ob_area_002.rotation_euler = (-0.7854, -0.0, 0.7854)

# ---- collection membership
col_collection.objects.link(ob_plane)
col_collection.objects.link(ob_vert)
col_collection.objects.link(ob_plane_001)
col_collection.objects.link(ob_circle)
col_collection.objects.link(ob_plane_002)
col_collection.objects.link(ob_plane_003)
col_collection.objects.link(ob_boat)
col_collection.objects.link(ob_plane_005)
col_collection.objects.link(ob_plane_006)
col_collection.objects.link(ob_plane_007)
col_collection.objects.link(ob_plane_008)
col_collection.objects.link(ob_frame)
col_collection.objects.link(ob_empty)
col_collection.objects.link(ob_plane_009)
col_collection.objects.link(ob_trueisocam)
col_collection.objects.link(ob_sun)
col_collection.objects.link(ob_area)
col_collection.objects.link(ob_plane_010)
col_collection.objects.link(ob_area_001)
col_collection.objects.link(ob_area_002)

# ---- scene / render settings (as saved in the file)
scene.camera = ob_trueisocam
scene.frame_start = 1; scene.frame_end = 120; scene.frame_set(79)
scene.render.engine = 'CYCLES'
scene.render.image_settings.color_mode = 'RGB'
scene.render.resolution_x = 1600
scene.render.resolution_y = 1200
scene.render.fps = 30
scene.render.use_border = True
scene.cycles.samples = 512
scene.cycles.sampling_pattern = 'TABULATED_SOBOL'
scene.cycles.use_light_tree = False
scene.cycles.tile_size = 512
scene.eevee.use_gtao = True
scene.eevee.use_raytracing = True
scene.view_settings.look = 'Medium High Contrast'
scene.view_settings.view_transform = 'Filmic'
scene.view_settings.exposure = 0.4
bpy.context.view_layer.update()
